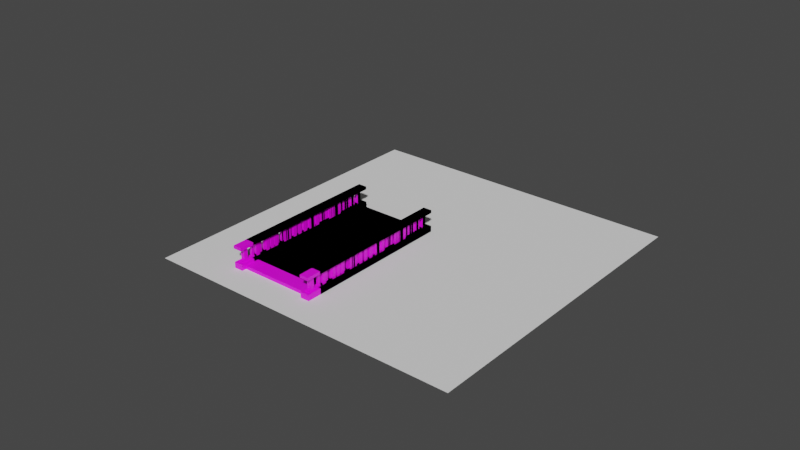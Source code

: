 # Source: ironBridge.blend  (saved by Blender 2.82.7; exported with 4.5.12 LTS)
import bpy
from mathutils import Matrix  # noqa: F401  (used for matrix-valued properties, if any)

bpy.ops.wm.read_factory_settings(use_empty=True)
scene = bpy.context.scene
scene.name = 'Scene'

# ---- collections
col_collection = bpy.data.collections.new('Collection'); scene.collection.children.link(col_collection)
col_bool = bpy.data.collections.new('bool'); col_collection.children.link(col_bool)

# ---- images (referenced by path relative to the original .blend; pixels are not part of the script)
import os
ASSET_DIR = os.environ.get("B2B_ASSET_DIR", "")  # directory of the original .blend (textures are referenced by path, not embedded)
HERE = os.path.dirname(os.path.abspath(__file__))  # packed textures are extracted next to this script under _unpacked/

def load_image(name, relpath, width, height, colorspace="sRGB"):
    """Load a texture the original file referenced (path relative to the .blend, or extracted next to this script)."""
    p = next((c for c in (os.path.join(HERE, relpath), os.path.join(ASSET_DIR, relpath)) if relpath and os.path.exists(c)), "")
    if p:
        img = bpy.data.images.load(p, check_existing=True)
        img.name = name
    else:  # same state as the original file: an image datablock whose file is absent (Cycles renders it pink)
        img = bpy.data.images.new(name, width, height)
        img.source = "FILE"
        img.filepath = "//" + (relpath or name)
    img.colorspace_settings.name = colorspace
    return img
img_atlas_png = load_image('Atlas.png', 'Atlas.png', 1024, 1024, 'sRGB')

# ---- materials (node trees are filled in below, after node groups)
mat_material_001 = bpy.data.materials.new('Material.001')
mat_material_001.use_transparent_shadow = False
mat_default_obj_002 = bpy.data.materials.new('Default OBJ.002')
mat_default_obj_002.use_transparent_shadow = False
mat_default_obj_003 = bpy.data.materials.new('Default OBJ.003')
mat_default_obj_003.use_transparent_shadow = False
mat_default_obj_004 = bpy.data.materials.new('Default OBJ.004')
mat_default_obj_004.use_transparent_shadow = False
mat_default_obj_005 = bpy.data.materials.new('Default OBJ.005')
mat_default_obj_005.use_transparent_shadow = False
mat_default_obj_006 = bpy.data.materials.new('Default OBJ.006')
mat_default_obj_006.use_transparent_shadow = False

# ---- material node trees
mat_material_001.use_nodes = True; mat_material_001.node_tree.nodes.clear()
_N = mat_material_001.node_tree.nodes; _L = mat_material_001.node_tree.links
n0 = _N.new('ShaderNodeOutputMaterial'); n0.name = 'Material Output'; n0.location = (300, 300)
n1 = _N.new('ShaderNodeBsdfPrincipled'); n1.name = 'Principled BSDF'; n1.location = (10, 300)
n1.distribution = 'GGX'
n1.subsurface_method = 'BURLEY'
n1.inputs[3].default_value = 1.45
n1.inputs[27].default_value = (0.0, 0.0, 0.0, 1.0)
n1.inputs[28].default_value = 1.0
n2 = _N.new('ShaderNodeTexImage'); n2.name = 'Image Texture'; n2.location = (-280, 280)
n2.image = img_atlas_png
_L.new(n1.outputs[0], n0.inputs[0])
_L.new(n2.outputs[0], n1.inputs[0])
n0.is_active_output = True
mat_default_obj_002.use_nodes = True; mat_default_obj_002.node_tree.nodes.clear()
_N = mat_default_obj_002.node_tree.nodes; _L = mat_default_obj_002.node_tree.links
n0 = _N.new('ShaderNodeOutputMaterial'); n0.name = 'Material Output'; n0.location = (300, 300)
n1 = _N.new('ShaderNodeBsdfPrincipled'); n1.name = 'Principled BSDF'; n1.location = (10, 300)
n1.distribution = 'GGX'
n1.subsurface_method = 'BURLEY'
n1.inputs[3].default_value = 1.45
n1.inputs[27].default_value = (0.0, 0.0, 0.0, 1.0)
n1.inputs[28].default_value = 1.0
_L.new(n1.outputs[0], n0.inputs[0])
n0.is_active_output = True
mat_default_obj_003.use_nodes = True; mat_default_obj_003.node_tree.nodes.clear()
_N = mat_default_obj_003.node_tree.nodes; _L = mat_default_obj_003.node_tree.links
n0 = _N.new('ShaderNodeOutputMaterial'); n0.name = 'Material Output'; n0.location = (300, 300)
n1 = _N.new('ShaderNodeBsdfPrincipled'); n1.name = 'Principled BSDF'; n1.location = (10, 300)
n1.distribution = 'GGX'
n1.subsurface_method = 'BURLEY'
n1.inputs[3].default_value = 1.45
n1.inputs[27].default_value = (0.0, 0.0, 0.0, 1.0)
n1.inputs[28].default_value = 1.0
_L.new(n1.outputs[0], n0.inputs[0])
n0.is_active_output = True
mat_default_obj_004.use_nodes = True; mat_default_obj_004.node_tree.nodes.clear()
_N = mat_default_obj_004.node_tree.nodes; _L = mat_default_obj_004.node_tree.links
n0 = _N.new('ShaderNodeOutputMaterial'); n0.name = 'Material Output'; n0.location = (300, 300)
n1 = _N.new('ShaderNodeBsdfPrincipled'); n1.name = 'Principled BSDF'; n1.location = (10, 300)
n1.distribution = 'GGX'
n1.subsurface_method = 'BURLEY'
n1.inputs[3].default_value = 1.45
n1.inputs[27].default_value = (0.0, 0.0, 0.0, 1.0)
n1.inputs[28].default_value = 1.0
_L.new(n1.outputs[0], n0.inputs[0])
n0.is_active_output = True
mat_default_obj_005.use_nodes = True; mat_default_obj_005.node_tree.nodes.clear()
_N = mat_default_obj_005.node_tree.nodes; _L = mat_default_obj_005.node_tree.links
n0 = _N.new('ShaderNodeOutputMaterial'); n0.name = 'Material Output'; n0.location = (300, 300)
n1 = _N.new('ShaderNodeBsdfPrincipled'); n1.name = 'Principled BSDF'; n1.location = (10, 300)
n1.distribution = 'GGX'
n1.subsurface_method = 'BURLEY'
n1.inputs[3].default_value = 1.45
n1.inputs[27].default_value = (0.0, 0.0, 0.0, 1.0)
n1.inputs[28].default_value = 1.0
_L.new(n1.outputs[0], n0.inputs[0])
n0.is_active_output = True
mat_default_obj_006.use_nodes = True; mat_default_obj_006.node_tree.nodes.clear()
_N = mat_default_obj_006.node_tree.nodes; _L = mat_default_obj_006.node_tree.links
n0 = _N.new('ShaderNodeOutputMaterial'); n0.name = 'Material Output'; n0.location = (300, 300)
n1 = _N.new('ShaderNodeBsdfPrincipled'); n1.name = 'Principled BSDF'; n1.location = (10, 300)
n1.distribution = 'GGX'
n1.subsurface_method = 'BURLEY'
n1.inputs[3].default_value = 1.45
n1.inputs[27].default_value = (0.0, 0.0, 0.0, 1.0)
n1.inputs[28].default_value = 1.0
_L.new(n1.outputs[0], n0.inputs[0])
n0.is_active_output = True

# ---- world
world_world = bpy.data.worlds.new('World'); scene.world = world_world
world_world.use_nodes = True; world_world.node_tree.nodes.clear()
_N = world_world.node_tree.nodes; _L = world_world.node_tree.links
n0 = _N.new('ShaderNodeOutputWorld'); n0.name = 'World Output'; n0.location = (300, 300)
n1 = _N.new('ShaderNodeBackground'); n1.name = 'Background'; n1.location = (10, 300)
n1.inputs[0].default_value = (0.05088, 0.05088, 0.05088, 1.0)
_L.new(n1.outputs[0], n0.inputs[0])
n0.is_active_output = True
world_world.color = (0.05088, 0.05088, 0.05088)
world_world.use_sun_shadow = False
world_world.sun_shadow_jitter_overblur = 0.0

# ---- meshes
me_plane_006 = bpy.data.meshes.new('Plane.006')
me_plane_006.from_pydata([(3.322, -0.4714, -1.051), (4.736, -1.886, -1.051), (4.029, -1.179, -1.051), (4.029, -2.593, -1.051), (3.322, -1.886, -1.051), (4.736, 0.9428, -1.051), (4.029, 0.2357, -1.051), (4.736, -0.4714, -1.051), (4.736, 2.357, -1.051), (4.029, 1.65, -1.051), (3.322, 0.9428, -1.051), (3.322, 2.357, -1.051)], [], [(6, 0, 2, 7), (2, 4, 3, 1), (9, 10, 6, 5), (11, 9, 8)])
_uv = me_plane_006.uv_layers.new(name='UVMap')
_uv.uv.foreach_set('vector', [0.4375, 0.5, 0.5, 0.5, 0.5, 0.5831, 0.4375, 0.5831, 0.5, 0.5831, 0.625, 0.5831, 0.625, 0.6662, 0.5, 0.6662, 0.375, 0.375, 0.4375, 0.375, 0.4375, 0.5, 0.375, 0.5, 0.375, 0.3125, 0.375, 0.375, 0.25, 0.375])
me_plane_006.use_remesh_fix_poles = True
me_plane_006.use_remesh_preserve_attributes = False
me_plane_006.use_mirror_vertex_groups = False
me_plane_006.update()
me_plane_007 = bpy.data.meshes.new('Plane.007')
me_plane_007.from_pydata([(-5.955, -5.955, 0.0), (5.955, -5.955, 0.0), (-5.955, 5.955, 0.0), (5.955, 5.955, 0.0)], [], [(0, 1, 3, 2)])
_uv = me_plane_007.uv_layers.new(name='UVMap')
_uv.uv.foreach_set('vector', [0.0, 0.0, 1.0, 0.0, 1.0, 1.0, 0.0, 1.0])
me_plane_007.use_remesh_fix_poles = True
me_plane_007.use_remesh_preserve_attributes = False
me_plane_007.use_mirror_vertex_groups = False
me_plane_007.update()
me_cube_013 = bpy.data.meshes.new('Cube.013')
me_cube_013.from_pydata([(1.5, 1.9, -0.1), (1.5, 1.9, 0.1223), (1.331, 2.069, 0.8295), (1.331, 2.069, 0.7197), (1.331, 2.069, -0.1197), (1.331, 2.069, 0.2181), (1.669, 2.069, -0.1197), (1.669, 2.069, 0.2181), (0.0, 1.9, 0.1223), (0.0, 1.9, -0.1), (1.669, 2.069, 0.7197), (1.669, 2.069, 0.8295), (1.43, 1.954, 0.2661), (1.43, 1.954, 0.1564), (1.57, 1.954, 0.1564), (1.57, 1.954, 0.2661), (1.5, 0.0, 0.1223), (0.0, 0.0, 0.1223), (1.331, 1.192e-07, 0.7197), (1.331, 1.192e-07, 0.8295), (1.669, 3.576e-07, 0.7197), (1.669, 3.576e-07, 0.8295), (1.331, 0.0, -0.1197), (1.331, 0.0, 0.2181), (1.669, 0.0, -0.1197), (1.669, 0.0, 0.2181), (1.5, 0.5833, 0.1223), (0.0, 0.5833, 0.1223), (1.5, 0.6833, 0.1223), (0.0, 0.6833, 0.1223), (1.5, 1.8, 0.1223), (0.0, 1.8, 0.1223), (1.57, 0.0, 0.2661), (1.57, 0.0, 0.1564), (1.43, 0.0, 0.1564), (1.43, 0.0, 0.2661)], [], [(9, 8, 1, 0), (3, 2, 11, 10), (18, 19, 2, 3), (22, 23, 5, 4), (4, 5, 7, 6), (13, 12, 15, 14), (26, 27, 17, 16), (11, 2, 19, 21), (10, 11, 21, 20), (7, 5, 23, 25), (6, 7, 25, 24), (30, 31, 29, 28), (1, 8, 31, 30), (29, 27, 26, 28), (12, 35, 32, 15), (15, 32, 33, 14), (13, 34, 35, 12), (14, 33, 34, 13)])
_uv = me_cube_013.uv_layers.new(name='UVMap')
_uv.uv.foreach_set('vector', [0.3842, 0.7905, 0.3842, 0.7783, 0.491, 0.7783, 0.491, 0.7905, 0.4748, 0.8576, 0.4748, 0.8645, 0.4748, 0.8645, 0.4748, 0.8576, 0.3851, 0.8576, 0.3851, 0.8645, 0.4748, 0.8645, 0.4748, 0.8576, 0.3851, 0.8132, 0.3851, 0.8343, 0.4748, 0.8343, 0.4748, 0.8132, 0.4748, 0.8132, 0.4748, 0.8343, 0.4748, 0.8343, 0.4748, 0.8132, 0.386, 0.8212, 0.4899, 0.8212, 0.4899, 0.8589, 0.386, 0.8589, 0.1375, 0.8068, 0.2413, 0.8068, 0.2413, 0.8535, 0.1375, 0.8535, 0.4748, 0.8645, 0.4748, 0.8645, 0.3851, 0.8645, 0.3851, 0.8645, 0.4748, 0.8576, 0.4748, 0.8645, 0.3851, 0.8645, 0.3851, 0.8576, 0.4748, 0.8343, 0.4748, 0.8343, 0.3851, 0.8343, 0.3851, 0.8343, 0.4748, 0.8132, 0.4748, 0.8343, 0.3851, 0.8343, 0.3851, 0.8132, 0.1375, 0.7623, 0.2413, 0.7623, 0.2413, 0.7753, 0.1375, 0.7753, 0.4938, 0.8, 0.3828, 0.8, 0.3828, 0.791, 0.4938, 0.791, 0.3828, 0.7819, 0.3828, 0.76, 0.4938, 0.76, 0.4938, 0.7819, 0.4899, 0.8212, 0.4899, 0.8212, 0.4899, 0.8589, 0.4899, 0.8589, 0.4899, 0.8589, 0.4899, 0.8589, 0.386, 0.8589, 0.386, 0.8589, 0.386, 0.8212, 0.386, 0.8212, 0.4899, 0.8212, 0.4899, 0.8212, 0.386, 0.8589, 0.386, 0.8589, 0.386, 0.8212, 0.386, 0.8212])
me_cube_013.materials.append(mat_material_001)
me_cube_013.use_remesh_fix_poles = True
me_cube_013.use_remesh_preserve_attributes = False
me_cube_013.use_mirror_vertex_groups = False
me_cube_013.update()
me_cube_014 = bpy.data.meshes.new('Cube.014')
me_cube_014.from_pydata([(1.427, -1.707, 0.8007), (1.427, -1.707, -0.08693), (1.427, -1.857, 0.8007), (1.427, -1.857, -0.08693), (1.573, -1.707, 0.8007), (1.573, -1.707, -0.08693), (1.573, -1.857, 0.8007), (1.573, -1.857, -0.08693), (1.457, -1.439, 0.8007), (1.457, -1.439, -0.08693), (1.457, -1.523, 0.8007), (1.457, -1.523, -0.08693), (1.543, -1.439, 0.8007), (1.543, -1.439, -0.08693), (1.543, -1.523, 0.8007), (1.543, -1.523, -0.08693), (1.457, -1.139, 0.8007), (1.457, -1.139, -0.08693), (1.457, -1.224, 0.8007), (1.457, -1.224, -0.08693), (1.543, -1.139, 0.8007), (1.543, -1.139, -0.08693), (1.543, -1.224, 0.8007), (1.543, -1.224, -0.08693), (1.457, -0.8437, 0.8007), (1.457, -0.8437, -0.08693), (1.457, -0.9288, 0.8007), (1.457, -0.9288, -0.08693), (1.543, -0.8437, 0.8007), (1.543, -0.8437, -0.08693), (1.543, -0.9288, 0.8007), (1.543, -0.9288, -0.08693), (1.427, -0.5174, 0.8007), (1.427, -0.5174, -0.08693), (1.427, -0.6643, 0.8007), (1.427, -0.6643, -0.08693), (1.573, -0.5174, 0.8007), (1.573, -0.5174, -0.08693), (1.573, -0.6643, 0.8007), (1.573, -0.6643, -0.08693), (1.457, -0.2528, 0.8007), (1.457, -0.2528, -0.08693), (1.458, -0.3384, 0.8006), (1.458, -0.3384, -0.08705), (1.543, -0.2533, 0.8006), (1.543, -0.2533, -0.08705), (1.543, -0.3379, 0.8005), (1.557, -0.3523, -0.08719), (1.457, -0.04246, 0.8007), (1.457, -0.04246, -0.08693), (1.543, -0.04246, 0.8007), (1.543, -0.04246, -0.08693), (1.543, 0.0, 0.8007), (1.543, 0.0, -0.08693), (1.457, 0.0, 0.8007), (1.457, 0.0, -0.08693)], [], [(0, 1, 3, 2), (2, 3, 7, 6), (6, 7, 5, 4), (4, 5, 1, 0), (8, 9, 11, 10), (10, 11, 15, 14), (14, 15, 13, 12), (12, 13, 9, 8), (16, 17, 19, 18), (18, 19, 23, 22), (22, 23, 21, 20), (20, 21, 17, 16), (24, 25, 27, 26), (26, 27, 31, 30), (30, 31, 29, 28), (28, 29, 25, 24), (32, 33, 35, 34), (34, 35, 39, 38), (38, 39, 37, 36), (36, 37, 33, 32), (40, 41, 43, 42), (42, 43, 47, 46), (46, 47, 45, 44), (44, 45, 41, 40), (54, 55, 49, 48), (48, 49, 51, 50), (50, 51, 53, 52)])
_uv = me_cube_014.uv_layers.new(name='UVMap')
_uv.uv.foreach_set('vector', [0.4515, 0.814, 0.4515, 0.8705, 0.459, 0.8705, 0.459, 0.814, 0.459, 0.814, 0.459, 0.8705, 0.459, 0.8705, 0.459, 0.814, 0.459, 0.814, 0.459, 0.8705, 0.4515, 0.8705, 0.4515, 0.814, 0.4515, 0.814, 0.4515, 0.8705, 0.4515, 0.8705, 0.4515, 0.814, 0.4515, 0.814, 0.4515, 0.8705, 0.459, 0.8705, 0.459, 0.814, 0.459, 0.814, 0.459, 0.8705, 0.459, 0.8705, 0.459, 0.814, 0.459, 0.814, 0.459, 0.8705, 0.4515, 0.8705, 0.4515, 0.814, 0.4515, 0.814, 0.4515, 0.8705, 0.4515, 0.8705, 0.4515, 0.814, 0.4515, 0.814, 0.4515, 0.8705, 0.459, 0.8705, 0.459, 0.814, 0.459, 0.814, 0.459, 0.8705, 0.459, 0.8705, 0.459, 0.814, 0.459, 0.814, 0.459, 0.8705, 0.4515, 0.8705, 0.4515, 0.814, 0.4515, 0.814, 0.4515, 0.8705, 0.4515, 0.8705, 0.4515, 0.814, 0.4515, 0.814, 0.4515, 0.8705, 0.459, 0.8705, 0.459, 0.814, 0.459, 0.814, 0.459, 0.8705, 0.459, 0.8705, 0.459, 0.814, 0.459, 0.814, 0.459, 0.8705, 0.4515, 0.8705, 0.4515, 0.814, 0.4515, 0.814, 0.4515, 0.8705, 0.4515, 0.8705, 0.4515, 0.814, 0.4515, 0.814, 0.4515, 0.8705, 0.459, 0.8705, 0.459, 0.814, 0.459, 0.814, 0.459, 0.8705, 0.459, 0.8705, 0.459, 0.814, 0.459, 0.814, 0.459, 0.8705, 0.4515, 0.8705, 0.4515, 0.814, 0.4515, 0.814, 0.4515, 0.8705, 0.4515, 0.8705, 0.4515, 0.814, 0.4515, 0.814, 0.4515, 0.8705, 0.459, 0.8705, 0.459, 0.814, 0.459, 0.814, 0.459, 0.8705, 0.459, 0.8705, 0.459, 0.814, 0.459, 0.814, 0.459, 0.8705, 0.4515, 0.8705, 0.4515, 0.814, 0.4515, 0.814, 0.4515, 0.8705, 0.4515, 0.8705, 0.4515, 0.814, 0.4553, 0.814, 0.4553, 0.8705, 0.459, 0.8705, 0.459, 0.814, 0.459, 0.814, 0.459, 0.8705, 0.459, 0.8705, 0.459, 0.814, 0.459, 0.814, 0.459, 0.8705, 0.4553, 0.8705, 0.4553, 0.814])
me_cube_014.materials.append(mat_material_001)
me_cube_014.use_remesh_fix_poles = True
me_cube_014.use_remesh_preserve_attributes = False
me_cube_014.use_mirror_vertex_groups = False
me_cube_014.update()
me_cube_001 = bpy.data.meshes.new('Cube.001')
me_cube_001.from_pydata([(1.5, 1.937, -0.1), (1.5, 1.937, 0.1223), (1.331, 2.105, 0.8295), (1.331, 2.105, 0.7197), (1.331, 2.105, -0.1197), (1.331, 2.105, 0.2181), (1.669, 2.105, -0.1197), (1.669, 2.105, 0.2181), (0.0, 1.937, 0.1223), (0.0, 1.937, -0.1), (1.669, 2.105, 0.7197), (1.669, 2.105, 0.8295), (1.43, 1.991, 0.2661), (1.43, 1.991, 0.1564), (1.57, 1.991, 0.1564), (1.57, 1.991, 0.2661), (1.5, -7.078e-08, 0.1223), (2.742e-06, -7.078e-08, 0.1223), (1.331, 4.843e-08, 0.7197), (1.331, 4.843e-08, 0.8295), (1.669, 2.868e-07, 0.7197), (1.669, 2.868e-07, 0.8295), (1.331, -7.078e-08, -0.1197), (1.331, -7.078e-08, 0.2181), (1.669, -7.078e-08, -0.1197), (1.669, -7.078e-08, 0.2181), (1.5, 0.5955, 0.1223), (0.0, 0.5955, 0.1223), (1.5, 0.6955, 0.1223), (0.0, 0.6955, 0.1223), (1.5, 1.837, 0.1223), (0.0, 1.837, 0.1223), (1.57, -7.078e-08, 0.2661), (1.57, -7.078e-08, 0.1564), (1.43, -7.078e-08, 0.1564), (1.43, -7.078e-08, 0.2661)], [], [(9, 8, 1, 0), (3, 2, 11, 10), (18, 19, 2, 3), (22, 23, 5, 4), (4, 5, 7, 6), (13, 12, 15, 14), (26, 27, 17, 16), (11, 2, 19, 21), (10, 11, 21, 20), (7, 5, 23, 25), (6, 7, 25, 24), (30, 31, 29, 28), (1, 8, 31, 30), (29, 27, 26, 28), (12, 35, 32, 15), (15, 32, 33, 14), (13, 34, 35, 12), (14, 33, 34, 13)])
_uv = me_cube_001.uv_layers.new(name='UVMap')
_uv.uv.foreach_set('vector', [0.3842, 0.7905, 0.3842, 0.7783, 0.491, 0.7783, 0.491, 0.7905, 0.4748, 0.8576, 0.4748, 0.8645, 0.4748, 0.8645, 0.4748, 0.8576, 0.3851, 0.8576, 0.3851, 0.8645, 0.4748, 0.8645, 0.4748, 0.8576, 0.3851, 0.8132, 0.3851, 0.8343, 0.4748, 0.8343, 0.4748, 0.8132, 0.4748, 0.8132, 0.4748, 0.8343, 0.4748, 0.8343, 0.4748, 0.8132, 0.386, 0.8212, 0.4899, 0.8212, 0.4899, 0.8589, 0.386, 0.8589, 0.1375, 0.8068, 0.2413, 0.8068, 0.2413, 0.8535, 0.1375, 0.8535, 0.4748, 0.8645, 0.4748, 0.8645, 0.3851, 0.8645, 0.3851, 0.8645, 0.4748, 0.8576, 0.4748, 0.8645, 0.3851, 0.8645, 0.3851, 0.8576, 0.4748, 0.8343, 0.4748, 0.8343, 0.3851, 0.8343, 0.3851, 0.8343, 0.4748, 0.8132, 0.4748, 0.8343, 0.3851, 0.8343, 0.3851, 0.8132, 0.1375, 0.7623, 0.2413, 0.7623, 0.2413, 0.7753, 0.1375, 0.7753, 0.4938, 0.8, 0.3828, 0.8, 0.3828, 0.791, 0.4938, 0.791, 0.3828, 0.7819, 0.3828, 0.76, 0.4938, 0.76, 0.4938, 0.7819, 0.4899, 0.8212, 0.4899, 0.8212, 0.4899, 0.8589, 0.4899, 0.8589, 0.4899, 0.8589, 0.4899, 0.8589, 0.386, 0.8589, 0.386, 0.8589, 0.386, 0.8212, 0.386, 0.8212, 0.4899, 0.8212, 0.4899, 0.8212, 0.386, 0.8589, 0.386, 0.8589, 0.386, 0.8212, 0.386, 0.8212])
me_cube_001.materials.append(mat_material_001)
me_cube_001.use_remesh_fix_poles = True
me_cube_001.use_remesh_preserve_attributes = False
me_cube_001.use_mirror_vertex_groups = False
me_cube_001.update()
me_cube_008 = bpy.data.meshes.new('Cube.008')
me_cube_008.from_pydata([(1.5, 2.297, -0.1), (1.5, 2.297, 0.1223), (1.331, 2.465, 0.8295), (1.331, 2.465, 0.7197), (1.331, 2.465, -0.1197), (1.331, 2.465, 0.2181), (1.669, 2.465, -0.1197), (1.669, 2.465, 0.2181), (0.0, 2.297, 0.1223), (0.0, 2.297, -0.1), (1.669, 2.465, 0.7197), (1.669, 2.465, 0.8295), (1.43, 2.351, 0.2661), (1.43, 2.351, 0.1564), (1.57, 2.351, 0.1564), (1.57, 2.351, 0.2661), (1.5, -5.96e-08, 0.1223), (0.0, -5.96e-08, 0.1223), (1.331, 5.96e-08, 0.7197), (1.331, 5.96e-08, 0.8295), (1.669, 2.98e-07, 0.7197), (1.669, 2.98e-07, 0.8295), (1.331, -5.96e-08, -0.1197), (1.331, -5.96e-08, 0.2181), (1.669, -5.96e-08, -0.1197), (1.669, -5.96e-08, 0.2181), (1.5, 0.7155, 0.1223), (0.0, 0.7155, 0.1223), (1.5, 0.8155, 0.1223), (0.0, 0.8155, 0.1223), (1.5, 2.197, 0.1223), (0.0, 2.197, 0.1223), (1.57, -5.96e-08, 0.2661), (1.57, -5.96e-08, 0.1564), (1.43, -5.96e-08, 0.1564), (1.43, -5.96e-08, 0.2661)], [], [(9, 8, 1, 0), (3, 2, 11, 10), (18, 19, 2, 3), (22, 23, 5, 4), (4, 5, 7, 6), (13, 12, 15, 14), (26, 27, 17, 16), (11, 2, 19, 21), (10, 11, 21, 20), (7, 5, 23, 25), (6, 7, 25, 24), (30, 31, 29, 28), (1, 8, 31, 30), (29, 27, 26, 28), (12, 35, 32, 15), (15, 32, 33, 14), (13, 34, 35, 12), (14, 33, 34, 13)])
_uv = me_cube_008.uv_layers.new(name='UVMap')
_uv.uv.foreach_set('vector', [0.3842, 0.7905, 0.3842, 0.7783, 0.491, 0.7783, 0.491, 0.7905, 0.4748, 0.8576, 0.4748, 0.8645, 0.4748, 0.8645, 0.4748, 0.8576, 0.3851, 0.8576, 0.3851, 0.8645, 0.4748, 0.8645, 0.4748, 0.8576, 0.3851, 0.8132, 0.3851, 0.8343, 0.4748, 0.8343, 0.4748, 0.8132, 0.4748, 0.8132, 0.4748, 0.8343, 0.4748, 0.8343, 0.4748, 0.8132, 0.386, 0.8212, 0.4899, 0.8212, 0.4899, 0.8589, 0.386, 0.8589, 0.1375, 0.8068, 0.2413, 0.8068, 0.2413, 0.8535, 0.1375, 0.8535, 0.4748, 0.8645, 0.4748, 0.8645, 0.3851, 0.8645, 0.3851, 0.8645, 0.4748, 0.8576, 0.4748, 0.8645, 0.3851, 0.8645, 0.3851, 0.8576, 0.4748, 0.8343, 0.4748, 0.8343, 0.3851, 0.8343, 0.3851, 0.8343, 0.4748, 0.8132, 0.4748, 0.8343, 0.3851, 0.8343, 0.3851, 0.8132, 0.1375, 0.7623, 0.2413, 0.7623, 0.2413, 0.7753, 0.1375, 0.7753, 0.4938, 0.8, 0.3828, 0.8, 0.3828, 0.791, 0.4938, 0.791, 0.3828, 0.7819, 0.3828, 0.76, 0.4938, 0.76, 0.4938, 0.7819, 0.4899, 0.8212, 0.4899, 0.8212, 0.4899, 0.8589, 0.4899, 0.8589, 0.4899, 0.8589, 0.4899, 0.8589, 0.386, 0.8589, 0.386, 0.8589, 0.386, 0.8212, 0.386, 0.8212, 0.4899, 0.8212, 0.4899, 0.8212, 0.386, 0.8589, 0.386, 0.8589, 0.386, 0.8212, 0.386, 0.8212])
me_cube_008.materials.append(mat_material_001)
me_cube_008.use_remesh_fix_poles = True
me_cube_008.use_remesh_preserve_attributes = False
me_cube_008.use_mirror_vertex_groups = False
me_cube_008.update()
me_cube_009 = bpy.data.meshes.new('Cube.009')
me_cube_009.from_pydata([(1.5, 2.627, -0.1), (1.5, 2.627, 0.1223), (1.331, 2.795, 0.8295), (1.331, 2.795, 0.7197), (1.331, 2.795, -0.1197), (1.331, 2.795, 0.2181), (1.669, 2.795, -0.1197), (1.669, 2.795, 0.2181), (0.0, 2.627, 0.1223), (0.0, 2.627, -0.1), (1.669, 2.795, 0.7197), (1.669, 2.795, 0.8295), (1.43, 2.681, 0.2661), (1.43, 2.681, 0.1564), (1.57, 2.681, 0.1564), (1.57, 2.681, 0.2661), (1.5, 0.0, 0.1223), (2.742e-06, 0.0, 0.1223), (1.331, 1.192e-07, 0.7197), (1.331, 1.192e-07, 0.8295), (1.669, 3.576e-07, 0.7197), (1.669, 3.576e-07, 0.8295), (1.331, 0.0, -0.1197), (1.331, 0.0, 0.2181), (1.669, 0.0, -0.1197), (1.669, 0.0, 0.2181), (1.5, 0.8255, 0.1223), (0.0, 0.8255, 0.1223), (1.5, 0.9255, 0.1223), (0.0, 0.9255, 0.1223), (1.5, 2.527, 0.1223), (0.0, 2.527, 0.1223), (1.57, 0.0, 0.2661), (1.57, 0.0, 0.1564), (1.43, 0.0, 0.1564), (1.43, 0.0, 0.2661)], [], [(9, 8, 1, 0), (3, 2, 11, 10), (18, 19, 2, 3), (22, 23, 5, 4), (4, 5, 7, 6), (13, 12, 15, 14), (26, 27, 17, 16), (11, 2, 19, 21), (10, 11, 21, 20), (7, 5, 23, 25), (6, 7, 25, 24), (30, 31, 29, 28), (1, 8, 31, 30), (29, 27, 26, 28), (12, 35, 32, 15), (15, 32, 33, 14), (13, 34, 35, 12), (14, 33, 34, 13)])
_uv = me_cube_009.uv_layers.new(name='UVMap')
_uv.uv.foreach_set('vector', [0.3842, 0.7905, 0.3842, 0.7783, 0.491, 0.7783, 0.491, 0.7905, 0.4748, 0.8576, 0.4748, 0.8645, 0.4748, 0.8645, 0.4748, 0.8576, 0.3851, 0.8576, 0.3851, 0.8645, 0.4748, 0.8645, 0.4748, 0.8576, 0.3851, 0.8132, 0.3851, 0.8343, 0.4748, 0.8343, 0.4748, 0.8132, 0.4748, 0.8132, 0.4748, 0.8343, 0.4748, 0.8343, 0.4748, 0.8132, 0.386, 0.8212, 0.4899, 0.8212, 0.4899, 0.8589, 0.386, 0.8589, 0.1375, 0.8068, 0.2413, 0.8068, 0.2413, 0.8535, 0.1375, 0.8535, 0.4748, 0.8645, 0.4748, 0.8645, 0.3851, 0.8645, 0.3851, 0.8645, 0.4748, 0.8576, 0.4748, 0.8645, 0.3851, 0.8645, 0.3851, 0.8576, 0.4748, 0.8343, 0.4748, 0.8343, 0.3851, 0.8343, 0.3851, 0.8343, 0.4748, 0.8132, 0.4748, 0.8343, 0.3851, 0.8343, 0.3851, 0.8132, 0.1375, 0.7623, 0.2413, 0.7623, 0.2413, 0.7753, 0.1375, 0.7753, 0.4938, 0.8, 0.3828, 0.8, 0.3828, 0.791, 0.4938, 0.791, 0.3828, 0.7819, 0.3828, 0.76, 0.4938, 0.76, 0.4938, 0.7819, 0.4899, 0.8212, 0.4899, 0.8212, 0.4899, 0.8589, 0.4899, 0.8589, 0.4899, 0.8589, 0.4899, 0.8589, 0.386, 0.8589, 0.386, 0.8589, 0.386, 0.8212, 0.386, 0.8212, 0.4899, 0.8212, 0.4899, 0.8212, 0.386, 0.8589, 0.386, 0.8589, 0.386, 0.8212, 0.386, 0.8212])
me_cube_009.materials.append(mat_material_001)
me_cube_009.use_remesh_fix_poles = True
me_cube_009.use_remesh_preserve_attributes = False
me_cube_009.use_mirror_vertex_groups = False
me_cube_009.update()
me_cube_016 = bpy.data.meshes.new('Cube.016')
me_cube_016.from_pydata([(1.5, 2.9, -0.1), (1.5, 2.9, 0.1223), (1.331, 3.069, 0.8295), (1.331, 3.069, 0.7197), (1.331, 3.069, -0.1197), (1.331, 3.069, 0.2181), (1.669, 3.069, -0.1197), (1.669, 3.069, 0.2181), (0.0, 2.9, 0.1223), (0.0, 2.9, -0.1), (1.669, 3.069, 0.7197), (1.669, 3.069, 0.8295), (1.43, 2.954, 0.2661), (1.43, 2.954, 0.1564), (1.57, 2.954, 0.1564), (1.57, 2.954, 0.2661), (1.5, -1.192e-07, 0.1223), (0.0, -1.192e-07, 0.1223), (1.331, 0.0, 0.7197), (1.331, 0.0, 0.8295), (1.669, 2.384e-07, 0.7197), (1.669, 2.384e-07, 0.8295), (1.331, -1.192e-07, -0.1197), (1.331, -1.192e-07, 0.2181), (1.669, -1.192e-07, -0.1197), (1.669, -1.192e-07, 0.2181), (1.5, 0.9167, 0.1223), (0.0, 0.9167, 0.1223), (1.5, 1.017, 0.1223), (0.0, 1.017, 0.1223), (1.5, 2.8, 0.1223), (0.0, 2.8, 0.1223), (1.57, -1.192e-07, 0.2661), (1.57, -1.192e-07, 0.1564), (1.43, -1.192e-07, 0.1564), (1.43, -1.192e-07, 0.2661)], [], [(9, 8, 1, 0), (3, 2, 11, 10), (18, 19, 2, 3), (22, 23, 5, 4), (4, 5, 7, 6), (13, 12, 15, 14), (26, 27, 17, 16), (11, 2, 19, 21), (10, 11, 21, 20), (7, 5, 23, 25), (6, 7, 25, 24), (30, 31, 29, 28), (1, 8, 31, 30), (29, 27, 26, 28), (12, 35, 32, 15), (15, 32, 33, 14), (13, 34, 35, 12), (14, 33, 34, 13)])
_uv = me_cube_016.uv_layers.new(name='UVMap')
_uv.uv.foreach_set('vector', [0.3842, 0.7905, 0.3842, 0.7783, 0.491, 0.7783, 0.491, 0.7905, 0.4748, 0.8576, 0.4748, 0.8645, 0.4748, 0.8645, 0.4748, 0.8576, 0.3851, 0.8576, 0.3851, 0.8645, 0.4748, 0.8645, 0.4748, 0.8576, 0.3851, 0.8132, 0.3851, 0.8343, 0.4748, 0.8343, 0.4748, 0.8132, 0.4748, 0.8132, 0.4748, 0.8343, 0.4748, 0.8343, 0.4748, 0.8132, 0.386, 0.8212, 0.4899, 0.8212, 0.4899, 0.8589, 0.386, 0.8589, 0.1375, 0.8068, 0.2413, 0.8068, 0.2413, 0.8535, 0.1375, 0.8535, 0.4748, 0.8645, 0.4748, 0.8645, 0.3851, 0.8645, 0.3851, 0.8645, 0.4748, 0.8576, 0.4748, 0.8645, 0.3851, 0.8645, 0.3851, 0.8576, 0.4748, 0.8343, 0.4748, 0.8343, 0.3851, 0.8343, 0.3851, 0.8343, 0.4748, 0.8132, 0.4748, 0.8343, 0.3851, 0.8343, 0.3851, 0.8132, 0.1375, 0.7623, 0.2413, 0.7623, 0.2413, 0.7753, 0.1375, 0.7753, 0.4938, 0.8, 0.3828, 0.8, 0.3828, 0.791, 0.4938, 0.791, 0.3828, 0.7819, 0.3828, 0.76, 0.4938, 0.76, 0.4938, 0.7819, 0.4899, 0.8212, 0.4899, 0.8212, 0.4899, 0.8589, 0.4899, 0.8589, 0.4899, 0.8589, 0.4899, 0.8589, 0.386, 0.8589, 0.386, 0.8589, 0.386, 0.8212, 0.386, 0.8212, 0.4899, 0.8212, 0.4899, 0.8212, 0.386, 0.8589, 0.386, 0.8589, 0.386, 0.8212, 0.386, 0.8212])
me_cube_016.materials.append(mat_material_001)
me_cube_016.use_remesh_fix_poles = True
me_cube_016.use_remesh_preserve_attributes = False
me_cube_016.use_mirror_vertex_groups = False
me_cube_016.update()
me_cube_017 = bpy.data.meshes.new('Cube.017')
me_cube_017.from_pydata([(1.5, 2.4, -0.1), (1.5, 2.4, 0.1223), (1.331, 2.569, 0.8295), (1.331, 2.569, 0.7197), (1.331, 2.569, -0.1197), (1.331, 2.569, 0.2181), (1.669, 2.569, -0.1197), (1.669, 2.569, 0.2181), (0.0, 2.4, 0.1223), (0.0, 2.4, -0.1), (1.669, 2.569, 0.7197), (1.669, 2.569, 0.8295), (1.43, 2.454, 0.2661), (1.43, 2.454, 0.1564), (1.57, 2.454, 0.1564), (1.57, 2.454, 0.2661), (1.5, -1.192e-07, 0.1223), (0.0, 0.0, 0.1223), (1.331, 0.0, 0.7197), (1.331, 0.0, 0.8295), (1.669, 2.384e-07, 0.7197), (1.669, 2.384e-07, 0.8295), (1.331, -1.192e-07, -0.1197), (1.331, -1.192e-07, 0.2181), (1.669, -1.192e-07, -0.1197), (1.669, -1.192e-07, 0.2181), (1.5, 0.75, 0.1223), (0.0, 0.75, 0.1223), (1.5, 0.85, 0.1223), (0.0, 0.85, 0.1223), (1.5, 2.3, 0.1223), (0.0, 2.3, 0.1223), (1.57, -1.192e-07, 0.2661), (1.57, -1.192e-07, 0.1564), (1.43, -1.192e-07, 0.1564), (1.43, -1.192e-07, 0.2661)], [], [(9, 8, 1, 0), (3, 2, 11, 10), (18, 19, 2, 3), (22, 23, 5, 4), (4, 5, 7, 6), (13, 12, 15, 14), (26, 27, 17, 16), (11, 2, 19, 21), (10, 11, 21, 20), (7, 5, 23, 25), (6, 7, 25, 24), (30, 31, 29, 28), (1, 8, 31, 30), (29, 27, 26, 28), (12, 35, 32, 15), (15, 32, 33, 14), (13, 34, 35, 12), (14, 33, 34, 13)])
_uv = me_cube_017.uv_layers.new(name='UVMap')
_uv.uv.foreach_set('vector', [0.3842, 0.7905, 0.3842, 0.7783, 0.491, 0.7783, 0.491, 0.7905, 0.4748, 0.8576, 0.4748, 0.8645, 0.4748, 0.8645, 0.4748, 0.8576, 0.3851, 0.8576, 0.3851, 0.8645, 0.4748, 0.8645, 0.4748, 0.8576, 0.3851, 0.8132, 0.3851, 0.8343, 0.4748, 0.8343, 0.4748, 0.8132, 0.4748, 0.8132, 0.4748, 0.8343, 0.4748, 0.8343, 0.4748, 0.8132, 0.386, 0.8212, 0.4899, 0.8212, 0.4899, 0.8589, 0.386, 0.8589, 0.1375, 0.8068, 0.2413, 0.8068, 0.2413, 0.8535, 0.1375, 0.8535, 0.4748, 0.8645, 0.4748, 0.8645, 0.3851, 0.8645, 0.3851, 0.8645, 0.4748, 0.8576, 0.4748, 0.8645, 0.3851, 0.8645, 0.3851, 0.8576, 0.4748, 0.8343, 0.4748, 0.8343, 0.3851, 0.8343, 0.3851, 0.8343, 0.4748, 0.8132, 0.4748, 0.8343, 0.3851, 0.8343, 0.3851, 0.8132, 0.1375, 0.7623, 0.2413, 0.7623, 0.2413, 0.7753, 0.1375, 0.7753, 0.4938, 0.8, 0.3828, 0.8, 0.3828, 0.791, 0.4938, 0.791, 0.3828, 0.7819, 0.3828, 0.76, 0.4938, 0.76, 0.4938, 0.7819, 0.4899, 0.8212, 0.4899, 0.8212, 0.4899, 0.8589, 0.4899, 0.8589, 0.4899, 0.8589, 0.4899, 0.8589, 0.386, 0.8589, 0.386, 0.8589, 0.386, 0.8212, 0.386, 0.8212, 0.4899, 0.8212, 0.4899, 0.8212, 0.386, 0.8589, 0.386, 0.8589, 0.386, 0.8212, 0.386, 0.8212])
me_cube_017.materials.append(mat_material_001)
me_cube_017.use_remesh_fix_poles = True
me_cube_017.use_remesh_preserve_attributes = False
me_cube_017.use_mirror_vertex_groups = False
me_cube_017.update()
me_cube_018 = bpy.data.meshes.new('Cube.018')
me_cube_018.from_pydata([(1.427, 2.104, 0.8007), (1.427, 2.104, -0.08693), (1.427, 2.254, 0.8007), (1.427, 2.254, -0.08693), (1.573, 2.104, 0.8007), (1.573, 2.104, -0.08693), (1.573, 2.254, 0.8007), (1.573, 2.254, -0.08693), (1.457, 1.877, 0.8007), (1.457, 1.877, -0.08693), (1.457, 1.961, 0.8007), (1.457, 1.961, -0.08693), (1.543, 1.877, 0.8007), (1.543, 1.877, -0.08693), (1.543, 1.961, 0.8007), (1.543, 1.961, -0.08693), (1.457, 1.615, 0.8007), (1.457, 1.615, -0.08693), (1.457, 1.7, 0.8007), (1.457, 1.7, -0.08693), (1.543, 1.615, 0.8007), (1.543, 1.615, -0.08693), (1.543, 1.7, 0.8007), (1.543, 1.7, -0.08693), (1.457, 1.351, 0.8007), (1.457, 1.351, -0.08693), (1.457, 1.436, 0.8007), (1.457, 1.436, -0.08693), (1.543, 1.351, 0.8007), (1.543, 1.351, -0.08693), (1.543, 1.436, 0.8007), (1.543, 1.436, -0.08693), (1.427, 1.031, 0.8007), (1.427, 1.031, -0.08693), (1.427, 1.178, 0.8007), (1.427, 1.178, -0.08693), (1.573, 1.031, 0.8007), (1.573, 1.031, -0.08693), (1.573, 1.178, 0.8007), (1.573, 1.178, -0.08693), (1.457, 0.7557, 0.8007), (1.457, 0.7557, -0.08693), (1.458, 0.8413, 0.8006), (1.458, 0.8413, -0.08705), (1.543, 0.7562, 0.8006), (1.543, 0.7562, -0.08705), (1.543, 0.8408, 0.8005), (1.557, 0.8552, -0.08719), (1.573, -1.118e-07, -0.08693), (1.573, -1.118e-07, 0.8007), (1.427, -1.118e-07, -0.08693), (1.427, -1.118e-07, 0.8007), (1.457, 0.5028, 0.8007), (1.457, 0.5028, -0.08693), (1.457, 0.5879, 0.8007), (1.457, 0.5879, -0.08693), (1.543, 0.5028, 0.8007), (1.543, 0.5028, -0.08693), (1.543, 0.5879, 0.8007), (1.543, 0.5879, -0.08693), (1.457, 0.2522, 0.8007), (1.457, 0.2522, -0.08693), (1.457, 0.3373, 0.8007), (1.457, 0.3373, -0.08693), (1.543, 0.2522, 0.8007), (1.543, 0.2522, -0.08693), (1.543, 0.3373, 0.8007), (1.543, 0.3373, -0.08693), (1.427, 0.07344, 0.8007), (1.427, 0.07344, -0.08693), (1.573, 0.07344, 0.8007), (1.573, 0.07344, -0.08693)], [], [(0, 2, 3, 1), (2, 6, 7, 3), (6, 4, 5, 7), (4, 0, 1, 5), (8, 10, 11, 9), (10, 14, 15, 11), (14, 12, 13, 15), (12, 8, 9, 13), (16, 18, 19, 17), (18, 22, 23, 19), (22, 20, 21, 23), (20, 16, 17, 21), (24, 26, 27, 25), (26, 30, 31, 27), (30, 28, 29, 31), (28, 24, 25, 29), (32, 34, 35, 33), (34, 38, 39, 35), (38, 36, 37, 39), (36, 32, 33, 37), (40, 42, 43, 41), (42, 46, 47, 43), (46, 44, 45, 47), (44, 40, 41, 45), (70, 49, 48, 71), (52, 54, 55, 53), (54, 58, 59, 55), (58, 56, 57, 59), (56, 52, 53, 57), (60, 62, 63, 61), (62, 66, 67, 63), (66, 64, 65, 67), (64, 60, 61, 65), (51, 68, 69, 50), (68, 70, 71, 69)])
_uv = me_cube_018.uv_layers.new(name='UVMap')
_uv.uv.foreach_set('vector', [0.4515, 0.814, 0.459, 0.814, 0.459, 0.8705, 0.4515, 0.8705, 0.459, 0.814, 0.459, 0.814, 0.459, 0.8705, 0.459, 0.8705, 0.459, 0.814, 0.4515, 0.814, 0.4515, 0.8705, 0.459, 0.8705, 0.4515, 0.814, 0.4515, 0.814, 0.4515, 0.8705, 0.4515, 0.8705, 0.4515, 0.814, 0.459, 0.814, 0.459, 0.8705, 0.4515, 0.8705, 0.459, 0.814, 0.459, 0.814, 0.459, 0.8705, 0.459, 0.8705, 0.459, 0.814, 0.4515, 0.814, 0.4515, 0.8705, 0.459, 0.8705, 0.4515, 0.814, 0.4515, 0.814, 0.4515, 0.8705, 0.4515, 0.8705, 0.4515, 0.814, 0.459, 0.814, 0.459, 0.8705, 0.4515, 0.8705, 0.459, 0.814, 0.459, 0.814, 0.459, 0.8705, 0.459, 0.8705, 0.459, 0.814, 0.4515, 0.814, 0.4515, 0.8705, 0.459, 0.8705, 0.4515, 0.814, 0.4515, 0.814, 0.4515, 0.8705, 0.4515, 0.8705, 0.4515, 0.814, 0.459, 0.814, 0.459, 0.8705, 0.4515, 0.8705, 0.459, 0.814, 0.459, 0.814, 0.459, 0.8705, 0.459, 0.8705, 0.459, 0.814, 0.4515, 0.814, 0.4515, 0.8705, 0.459, 0.8705, 0.4515, 0.814, 0.4515, 0.814, 0.4515, 0.8705, 0.4515, 0.8705, 0.4515, 0.814, 0.459, 0.814, 0.459, 0.8705, 0.4515, 0.8705, 0.459, 0.814, 0.459, 0.814, 0.459, 0.8705, 0.459, 0.8705, 0.459, 0.814, 0.4515, 0.814, 0.4515, 0.8705, 0.459, 0.8705, 0.4515, 0.814, 0.4515, 0.814, 0.4515, 0.8705, 0.4515, 0.8705, 0.4515, 0.814, 0.459, 0.814, 0.459, 0.8705, 0.4515, 0.8705, 0.459, 0.814, 0.459, 0.814, 0.459, 0.8705, 0.459, 0.8705, 0.459, 0.814, 0.4515, 0.814, 0.4515, 0.8705, 0.459, 0.8705, 0.4515, 0.814, 0.4515, 0.814, 0.4515, 0.8705, 0.4515, 0.8705, 0.459, 0.814, 0.4553, 0.814, 0.4553, 0.8705, 0.459, 0.8705, 0.4515, 0.814, 0.459, 0.814, 0.459, 0.8705, 0.4515, 0.8705, 0.459, 0.814, 0.459, 0.814, 0.459, 0.8705, 0.459, 0.8705, 0.459, 0.814, 0.4515, 0.814, 0.4515, 0.8705, 0.459, 0.8705, 0.4515, 0.814, 0.4515, 0.814, 0.4515, 0.8705, 0.4515, 0.8705, 0.4515, 0.814, 0.459, 0.814, 0.459, 0.8705, 0.4515, 0.8705, 0.459, 0.814, 0.459, 0.814, 0.459, 0.8705, 0.459, 0.8705, 0.459, 0.814, 0.4515, 0.814, 0.4515, 0.8705, 0.459, 0.8705, 0.4515, 0.814, 0.4515, 0.814, 0.4515, 0.8705, 0.4515, 0.8705, 0.4553, 0.814, 0.459, 0.814, 0.459, 0.8705, 0.4553, 0.8705, 0.459, 0.814, 0.459, 0.814, 0.459, 0.8705, 0.459, 0.8705])
me_cube_018.materials.append(mat_material_001)
me_cube_018.use_remesh_fix_poles = True
me_cube_018.use_remesh_preserve_attributes = False
me_cube_018.use_mirror_vertex_groups = False
me_cube_018.update()
me_cube_019 = bpy.data.meshes.new('Cube.019')
me_cube_019.from_pydata([(1.427, 2.707, 0.8007), (1.427, 2.707, -0.08693), (1.427, 2.857, 0.8007), (1.427, 2.857, -0.08693), (1.573, 2.707, 0.8007), (1.573, 2.707, -0.08693), (1.573, 2.857, 0.8007), (1.573, 2.857, -0.08693), (1.457, 2.4, 0.8007), (1.457, 2.4, -0.08693), (1.457, 2.484, 0.8007), (1.457, 2.484, -0.08693), (1.543, 2.4, 0.8007), (1.543, 2.4, -0.08693), (1.543, 2.484, 0.8007), (1.543, 2.484, -0.08693), (1.457, 2.043, 0.8007), (1.457, 2.043, -0.08693), (1.457, 2.128, 0.8007), (1.457, 2.128, -0.08693), (1.543, 2.043, 0.8007), (1.543, 2.043, -0.08693), (1.543, 2.128, 0.8007), (1.543, 2.128, -0.08693), (1.457, 1.697, 0.8007), (1.457, 1.697, -0.08693), (1.457, 1.782, 0.8007), (1.457, 1.782, -0.08693), (1.543, 1.697, 0.8007), (1.543, 1.697, -0.08693), (1.543, 1.782, 0.8007), (1.543, 1.782, -0.08693), (1.427, 1.318, 0.8007), (1.427, 1.318, -0.08693), (1.427, 1.465, 0.8007), (1.427, 1.465, -0.08693), (1.573, 1.318, 0.8007), (1.573, 1.318, -0.08693), (1.573, 1.465, 0.8007), (1.573, 1.465, -0.08693), (1.457, 0.9946, 0.8007), (1.457, 0.9946, -0.08693), (1.458, 1.08, 0.8006), (1.458, 1.08, -0.08705), (1.543, 0.995, 0.8006), (1.543, 0.995, -0.08705), (1.543, 1.08, 0.8005), (1.557, 1.094, -0.08719), (1.457, 0.6414, 0.8007), (1.457, 0.6414, -0.08693), (1.457, 0.7249, 0.8007), (1.457, 0.7249, -0.08693), (1.543, 0.6414, 0.8007), (1.543, 0.6414, -0.08693), (1.543, 0.7249, 0.8007), (1.543, 0.7249, -0.08693), (1.457, 0.2917, 0.8007), (1.457, 0.2917, -0.08693), (1.457, 0.3769, 0.8007), (1.457, 0.3769, -0.08693), (1.543, 0.2917, 0.8007), (1.543, 0.2917, -0.08693), (1.543, 0.3769, 0.8007), (1.543, 0.3769, -0.08693), (1.573, -1.118e-07, -0.08693), (1.573, -1.118e-07, 0.8007), (1.427, -1.118e-07, -0.08693), (1.427, -1.118e-07, 0.8007), (1.427, 0.07344, 0.8007), (1.427, 0.07344, -0.08693), (1.573, 0.07344, 0.8007), (1.573, 0.07344, -0.08693)], [], [(0, 2, 3, 1), (2, 6, 7, 3), (6, 4, 5, 7), (4, 0, 1, 5), (8, 10, 11, 9), (10, 14, 15, 11), (14, 12, 13, 15), (12, 8, 9, 13), (16, 18, 19, 17), (18, 22, 23, 19), (22, 20, 21, 23), (20, 16, 17, 21), (24, 26, 27, 25), (26, 30, 31, 27), (30, 28, 29, 31), (28, 24, 25, 29), (32, 34, 35, 33), (34, 38, 39, 35), (38, 36, 37, 39), (36, 32, 33, 37), (40, 42, 43, 41), (42, 46, 47, 43), (46, 44, 45, 47), (44, 40, 41, 45), (48, 50, 51, 49), (50, 54, 55, 51), (54, 52, 53, 55), (52, 48, 49, 53), (56, 58, 59, 57), (58, 62, 63, 59), (62, 60, 61, 63), (60, 56, 57, 61), (70, 65, 64, 71), (67, 68, 69, 66), (68, 70, 71, 69)])
_uv = me_cube_019.uv_layers.new(name='UVMap')
_uv.uv.foreach_set('vector', [0.4515, 0.814, 0.459, 0.814, 0.459, 0.8705, 0.4515, 0.8705, 0.459, 0.814, 0.459, 0.814, 0.459, 0.8705, 0.459, 0.8705, 0.459, 0.814, 0.4515, 0.814, 0.4515, 0.8705, 0.459, 0.8705, 0.4515, 0.814, 0.4515, 0.814, 0.4515, 0.8705, 0.4515, 0.8705, 0.4515, 0.814, 0.459, 0.814, 0.459, 0.8705, 0.4515, 0.8705, 0.459, 0.814, 0.459, 0.814, 0.459, 0.8705, 0.459, 0.8705, 0.459, 0.814, 0.4515, 0.814, 0.4515, 0.8705, 0.459, 0.8705, 0.4515, 0.814, 0.4515, 0.814, 0.4515, 0.8705, 0.4515, 0.8705, 0.4515, 0.814, 0.459, 0.814, 0.459, 0.8705, 0.4515, 0.8705, 0.459, 0.814, 0.459, 0.814, 0.459, 0.8705, 0.459, 0.8705, 0.459, 0.814, 0.4515, 0.814, 0.4515, 0.8705, 0.459, 0.8705, 0.4515, 0.814, 0.4515, 0.814, 0.4515, 0.8705, 0.4515, 0.8705, 0.4515, 0.814, 0.459, 0.814, 0.459, 0.8705, 0.4515, 0.8705, 0.459, 0.814, 0.459, 0.814, 0.459, 0.8705, 0.459, 0.8705, 0.459, 0.814, 0.4515, 0.814, 0.4515, 0.8705, 0.459, 0.8705, 0.4515, 0.814, 0.4515, 0.814, 0.4515, 0.8705, 0.4515, 0.8705, 0.4515, 0.814, 0.459, 0.814, 0.459, 0.8705, 0.4515, 0.8705, 0.459, 0.814, 0.459, 0.814, 0.459, 0.8705, 0.459, 0.8705, 0.459, 0.814, 0.4515, 0.814, 0.4515, 0.8705, 0.459, 0.8705, 0.4515, 0.814, 0.4515, 0.814, 0.4515, 0.8705, 0.4515, 0.8705, 0.4515, 0.814, 0.459, 0.814, 0.459, 0.8705, 0.4515, 0.8705, 0.459, 0.814, 0.459, 0.814, 0.459, 0.8705, 0.459, 0.8705, 0.459, 0.814, 0.4515, 0.814, 0.4515, 0.8705, 0.459, 0.8705, 0.4515, 0.814, 0.4515, 0.814, 0.4515, 0.8705, 0.4515, 0.8705, 0.4515, 0.814, 0.459, 0.814, 0.459, 0.8705, 0.4515, 0.8705, 0.459, 0.814, 0.459, 0.814, 0.459, 0.8705, 0.459, 0.8705, 0.459, 0.814, 0.4515, 0.814, 0.4515, 0.8705, 0.459, 0.8705, 0.4515, 0.814, 0.4515, 0.814, 0.4515, 0.8705, 0.4515, 0.8705, 0.4515, 0.814, 0.459, 0.814, 0.459, 0.8705, 0.4515, 0.8705, 0.459, 0.814, 0.459, 0.814, 0.459, 0.8705, 0.459, 0.8705, 0.459, 0.814, 0.4515, 0.814, 0.4515, 0.8705, 0.459, 0.8705, 0.4515, 0.814, 0.4515, 0.814, 0.4515, 0.8705, 0.4515, 0.8705, 0.459, 0.814, 0.4553, 0.814, 0.4553, 0.8705, 0.459, 0.8705, 0.4553, 0.814, 0.459, 0.814, 0.459, 0.8705, 0.4553, 0.8705, 0.459, 0.814, 0.459, 0.814, 0.459, 0.8705, 0.459, 0.8705])
me_cube_019.materials.append(mat_material_001)
me_cube_019.use_remesh_fix_poles = True
me_cube_019.use_remesh_preserve_attributes = False
me_cube_019.use_mirror_vertex_groups = False
me_cube_019.update()
me_cube_020 = bpy.data.meshes.new('Cube.020')
me_cube_020.from_pydata([(1.427, 1.744, 0.8007), (1.427, 1.744, -0.08693), (1.427, 1.894, 0.8007), (1.427, 1.894, -0.08693), (1.573, 1.744, 0.8007), (1.573, 1.744, -0.08693), (1.573, 1.894, 0.8007), (1.573, 1.894, -0.08693), (1.457, 1.476, 0.8007), (1.457, 1.476, -0.08693), (1.457, 1.559, 0.8007), (1.457, 1.559, -0.08693), (1.543, 1.476, 0.8007), (1.543, 1.476, -0.08693), (1.543, 1.559, 0.8007), (1.543, 1.559, -0.08693), (1.457, 1.191, 0.8007), (1.457, 1.191, -0.08693), (1.457, 1.276, 0.8007), (1.457, 1.276, -0.08693), (1.543, 1.191, 0.8007), (1.543, 1.191, -0.08693), (1.543, 1.276, 0.8007), (1.543, 1.276, -0.08693), (1.457, 0.8941, 0.8007), (1.457, 0.8941, -0.08693), (1.457, 0.9792, 0.8007), (1.457, 0.9792, -0.08693), (1.543, 0.8941, 0.8007), (1.543, 0.8941, -0.08693), (1.543, 0.9792, 0.8007), (1.543, 0.9792, -0.08693), (1.427, 0.5305, 0.8007), (1.427, 0.5305, -0.08693), (1.427, 0.6774, 0.8007), (1.427, 0.6774, -0.08693), (1.573, 0.5305, 0.8007), (1.573, 0.5305, -0.08693), (1.573, 0.6774, 0.8007), (1.573, 0.6774, -0.08693), (1.457, 0.2521, 0.8007), (1.457, 0.2521, -0.08693), (1.458, 0.3377, 0.8006), (1.458, 0.3377, -0.08705), (1.543, 0.2526, 0.8006), (1.543, 0.2526, -0.08705), (1.543, 0.3372, 0.8005), (1.557, 0.3516, -0.08719), (1.457, 0.04246, 0.8007), (1.457, 0.04246, -0.08693), (1.543, 0.04246, 0.8007), (1.543, 0.04246, -0.08693), (1.543, -2.794e-08, 0.8007), (1.543, -2.794e-08, -0.08693), (1.457, -2.794e-08, 0.8007), (1.457, -2.794e-08, -0.08693)], [], [(0, 2, 3, 1), (2, 6, 7, 3), (6, 4, 5, 7), (4, 0, 1, 5), (8, 10, 11, 9), (10, 14, 15, 11), (14, 12, 13, 15), (12, 8, 9, 13), (16, 18, 19, 17), (18, 22, 23, 19), (22, 20, 21, 23), (20, 16, 17, 21), (24, 26, 27, 25), (26, 30, 31, 27), (30, 28, 29, 31), (28, 24, 25, 29), (32, 34, 35, 33), (34, 38, 39, 35), (38, 36, 37, 39), (36, 32, 33, 37), (40, 42, 43, 41), (42, 46, 47, 43), (46, 44, 45, 47), (44, 40, 41, 45), (54, 48, 49, 55), (48, 50, 51, 49), (50, 52, 53, 51)])
_uv = me_cube_020.uv_layers.new(name='UVMap')
_uv.uv.foreach_set('vector', [0.4515, 0.814, 0.459, 0.814, 0.459, 0.8705, 0.4515, 0.8705, 0.459, 0.814, 0.459, 0.814, 0.459, 0.8705, 0.459, 0.8705, 0.459, 0.814, 0.4515, 0.814, 0.4515, 0.8705, 0.459, 0.8705, 0.4515, 0.814, 0.4515, 0.814, 0.4515, 0.8705, 0.4515, 0.8705, 0.4515, 0.814, 0.459, 0.814, 0.459, 0.8705, 0.4515, 0.8705, 0.459, 0.814, 0.459, 0.814, 0.459, 0.8705, 0.459, 0.8705, 0.459, 0.814, 0.4515, 0.814, 0.4515, 0.8705, 0.459, 0.8705, 0.4515, 0.814, 0.4515, 0.814, 0.4515, 0.8705, 0.4515, 0.8705, 0.4515, 0.814, 0.459, 0.814, 0.459, 0.8705, 0.4515, 0.8705, 0.459, 0.814, 0.459, 0.814, 0.459, 0.8705, 0.459, 0.8705, 0.459, 0.814, 0.4515, 0.814, 0.4515, 0.8705, 0.459, 0.8705, 0.4515, 0.814, 0.4515, 0.814, 0.4515, 0.8705, 0.4515, 0.8705, 0.4515, 0.814, 0.459, 0.814, 0.459, 0.8705, 0.4515, 0.8705, 0.459, 0.814, 0.459, 0.814, 0.459, 0.8705, 0.459, 0.8705, 0.459, 0.814, 0.4515, 0.814, 0.4515, 0.8705, 0.459, 0.8705, 0.4515, 0.814, 0.4515, 0.814, 0.4515, 0.8705, 0.4515, 0.8705, 0.4515, 0.814, 0.459, 0.814, 0.459, 0.8705, 0.4515, 0.8705, 0.459, 0.814, 0.459, 0.814, 0.459, 0.8705, 0.459, 0.8705, 0.459, 0.814, 0.4515, 0.814, 0.4515, 0.8705, 0.459, 0.8705, 0.4515, 0.814, 0.4515, 0.814, 0.4515, 0.8705, 0.4515, 0.8705, 0.4515, 0.814, 0.459, 0.814, 0.459, 0.8705, 0.4515, 0.8705, 0.459, 0.814, 0.459, 0.814, 0.459, 0.8705, 0.459, 0.8705, 0.459, 0.814, 0.4515, 0.814, 0.4515, 0.8705, 0.459, 0.8705, 0.4515, 0.814, 0.4515, 0.814, 0.4515, 0.8705, 0.4515, 0.8705, 0.4553, 0.814, 0.459, 0.814, 0.459, 0.8705, 0.4553, 0.8705, 0.459, 0.814, 0.459, 0.814, 0.459, 0.8705, 0.459, 0.8705, 0.459, 0.814, 0.4553, 0.814, 0.4553, 0.8705, 0.459, 0.8705])
me_cube_020.materials.append(mat_material_001)
me_cube_020.use_remesh_fix_poles = True
me_cube_020.use_remesh_preserve_attributes = False
me_cube_020.use_mirror_vertex_groups = False
me_cube_020.update()
me_cube_021 = bpy.data.meshes.new('Cube.021')
me_cube_021.from_pydata([(1.427, 2.434, 0.8007), (1.427, 2.434, -0.08693), (1.427, 2.584, 0.8007), (1.427, 2.584, -0.08693), (1.573, 2.434, 0.8007), (1.573, 2.434, -0.08693), (1.573, 2.584, 0.8007), (1.573, 2.584, -0.08693), (1.457, 2.111, 0.8007), (1.457, 2.111, -0.08693), (1.457, 2.194, 0.8007), (1.457, 2.194, -0.08693), (1.543, 2.111, 0.8007), (1.543, 2.111, -0.08693), (1.543, 2.194, 0.8007), (1.543, 2.194, -0.08693), (1.457, 1.809, 0.8007), (1.457, 1.809, -0.08693), (1.457, 1.894, 0.8007), (1.457, 1.894, -0.08693), (1.543, 1.809, 0.8007), (1.543, 1.809, -0.08693), (1.543, 1.894, 0.8007), (1.543, 1.894, -0.08693), (1.457, 1.515, 0.8007), (1.457, 1.515, -0.08693), (1.457, 1.6, 0.8007), (1.457, 1.6, -0.08693), (1.543, 1.515, 0.8007), (1.543, 1.515, -0.08693), (1.543, 1.6, 0.8007), (1.543, 1.6, -0.08693), (1.427, 1.157, 0.8007), (1.427, 1.157, -0.08693), (1.427, 1.304, 0.8007), (1.427, 1.304, -0.08693), (1.573, 1.157, 0.8007), (1.573, 1.157, -0.08693), (1.573, 1.304, 0.8007), (1.573, 1.304, -0.08693), (1.457, 0.8631, 0.8007), (1.457, 0.8631, -0.08693), (1.458, 0.9487, 0.8006), (1.458, 0.9487, -0.08705), (1.543, 0.8636, 0.8006), (1.543, 0.8636, -0.08705), (1.543, 0.9482, 0.8005), (1.557, 0.9626, -0.08719), (1.573, -1.118e-07, -0.08693), (1.573, -1.118e-07, 0.8007), (1.427, -1.118e-07, -0.08693), (1.427, -1.118e-07, 0.8007), (1.457, 0.5602, 0.8007), (1.457, 0.5602, -0.08693), (1.457, 0.6437, 0.8007), (1.457, 0.6437, -0.08693), (1.543, 0.5602, 0.8007), (1.543, 0.5602, -0.08693), (1.543, 0.6437, 0.8007), (1.543, 0.6437, -0.08693), (1.457, 0.2647, 0.8007), (1.457, 0.2647, -0.08693), (1.457, 0.3498, 0.8007), (1.457, 0.3498, -0.08693), (1.543, 0.2647, 0.8007), (1.543, 0.2647, -0.08693), (1.543, 0.3498, 0.8007), (1.543, 0.3498, -0.08693), (1.427, 0.07344, 0.8007), (1.427, 0.07344, -0.08693), (1.573, 0.07344, 0.8007), (1.573, 0.07344, -0.08693)], [], [(0, 2, 3, 1), (2, 6, 7, 3), (6, 4, 5, 7), (4, 0, 1, 5), (8, 10, 11, 9), (10, 14, 15, 11), (14, 12, 13, 15), (12, 8, 9, 13), (16, 18, 19, 17), (18, 22, 23, 19), (22, 20, 21, 23), (20, 16, 17, 21), (24, 26, 27, 25), (26, 30, 31, 27), (30, 28, 29, 31), (28, 24, 25, 29), (32, 34, 35, 33), (34, 38, 39, 35), (38, 36, 37, 39), (36, 32, 33, 37), (40, 42, 43, 41), (42, 46, 47, 43), (46, 44, 45, 47), (44, 40, 41, 45), (70, 49, 48, 71), (52, 54, 55, 53), (54, 58, 59, 55), (58, 56, 57, 59), (56, 52, 53, 57), (60, 62, 63, 61), (62, 66, 67, 63), (66, 64, 65, 67), (64, 60, 61, 65), (51, 68, 69, 50), (68, 70, 71, 69)])
_uv = me_cube_021.uv_layers.new(name='UVMap')
_uv.uv.foreach_set('vector', [0.4515, 0.814, 0.459, 0.814, 0.459, 0.8705, 0.4515, 0.8705, 0.459, 0.814, 0.459, 0.814, 0.459, 0.8705, 0.459, 0.8705, 0.459, 0.814, 0.4515, 0.814, 0.4515, 0.8705, 0.459, 0.8705, 0.4515, 0.814, 0.4515, 0.814, 0.4515, 0.8705, 0.4515, 0.8705, 0.4515, 0.814, 0.459, 0.814, 0.459, 0.8705, 0.4515, 0.8705, 0.459, 0.814, 0.459, 0.814, 0.459, 0.8705, 0.459, 0.8705, 0.459, 0.814, 0.4515, 0.814, 0.4515, 0.8705, 0.459, 0.8705, 0.4515, 0.814, 0.4515, 0.814, 0.4515, 0.8705, 0.4515, 0.8705, 0.4515, 0.814, 0.459, 0.814, 0.459, 0.8705, 0.4515, 0.8705, 0.459, 0.814, 0.459, 0.814, 0.459, 0.8705, 0.459, 0.8705, 0.459, 0.814, 0.4515, 0.814, 0.4515, 0.8705, 0.459, 0.8705, 0.4515, 0.814, 0.4515, 0.814, 0.4515, 0.8705, 0.4515, 0.8705, 0.4515, 0.814, 0.459, 0.814, 0.459, 0.8705, 0.4515, 0.8705, 0.459, 0.814, 0.459, 0.814, 0.459, 0.8705, 0.459, 0.8705, 0.459, 0.814, 0.4515, 0.814, 0.4515, 0.8705, 0.459, 0.8705, 0.4515, 0.814, 0.4515, 0.814, 0.4515, 0.8705, 0.4515, 0.8705, 0.4515, 0.814, 0.459, 0.814, 0.459, 0.8705, 0.4515, 0.8705, 0.459, 0.814, 0.459, 0.814, 0.459, 0.8705, 0.459, 0.8705, 0.459, 0.814, 0.4515, 0.814, 0.4515, 0.8705, 0.459, 0.8705, 0.4515, 0.814, 0.4515, 0.814, 0.4515, 0.8705, 0.4515, 0.8705, 0.4515, 0.814, 0.459, 0.814, 0.459, 0.8705, 0.4515, 0.8705, 0.459, 0.814, 0.459, 0.814, 0.459, 0.8705, 0.459, 0.8705, 0.459, 0.814, 0.4515, 0.814, 0.4515, 0.8705, 0.459, 0.8705, 0.4515, 0.814, 0.4515, 0.814, 0.4515, 0.8705, 0.4515, 0.8705, 0.459, 0.814, 0.4553, 0.814, 0.4553, 0.8705, 0.459, 0.8705, 0.4515, 0.814, 0.459, 0.814, 0.459, 0.8705, 0.4515, 0.8705, 0.459, 0.814, 0.459, 0.814, 0.459, 0.8705, 0.459, 0.8705, 0.459, 0.814, 0.4515, 0.814, 0.4515, 0.8705, 0.459, 0.8705, 0.4515, 0.814, 0.4515, 0.814, 0.4515, 0.8705, 0.4515, 0.8705, 0.4515, 0.814, 0.459, 0.814, 0.459, 0.8705, 0.4515, 0.8705, 0.459, 0.814, 0.459, 0.814, 0.459, 0.8705, 0.459, 0.8705, 0.459, 0.814, 0.4515, 0.814, 0.4515, 0.8705, 0.459, 0.8705, 0.4515, 0.814, 0.4515, 0.814, 0.4515, 0.8705, 0.4515, 0.8705, 0.4553, 0.814, 0.459, 0.814, 0.459, 0.8705, 0.4553, 0.8705, 0.459, 0.814, 0.459, 0.814, 0.459, 0.8705, 0.459, 0.8705])
me_cube_021.materials.append(mat_material_001)
me_cube_021.use_remesh_fix_poles = True
me_cube_021.use_remesh_preserve_attributes = False
me_cube_021.use_mirror_vertex_groups = False
me_cube_021.update()
me_cube_022 = bpy.data.meshes.new('Cube.022')
me_cube_022.from_pydata([(1.427, 2.206, 0.8007), (1.427, 2.206, -0.08693), (1.427, 2.356, 0.8007), (1.427, 2.356, -0.08693), (1.573, 2.206, 0.8007), (1.573, 2.206, -0.08693), (1.573, 2.356, 0.8007), (1.573, 2.356, -0.08693), (1.457, 1.898, 0.8007), (1.457, 1.898, -0.08693), (1.457, 1.982, 0.8007), (1.457, 1.982, -0.08693), (1.543, 1.898, 0.8007), (1.543, 1.898, -0.08693), (1.543, 1.982, 0.8007), (1.543, 1.982, -0.08693), (1.457, 1.523, 0.8007), (1.457, 1.523, -0.08693), (1.457, 1.608, 0.8007), (1.457, 1.608, -0.08693), (1.543, 1.523, 0.8007), (1.543, 1.523, -0.08693), (1.543, 1.608, 0.8007), (1.543, 1.608, -0.08693), (1.457, 1.135, 0.8007), (1.457, 1.135, -0.08693), (1.457, 1.22, 0.8007), (1.457, 1.22, -0.08693), (1.543, 1.135, 0.8007), (1.543, 1.135, -0.08693), (1.543, 1.22, 0.8007), (1.543, 1.22, -0.08693), (1.427, 0.6926, 0.8007), (1.427, 0.6926, -0.08693), (1.427, 0.8395, 0.8007), (1.427, 0.8395, -0.08693), (1.573, 0.6926, 0.8007), (1.573, 0.6926, -0.08693), (1.573, 0.8395, 0.8007), (1.573, 0.8395, -0.08693), (1.457, 0.2868, 0.8007), (1.457, 0.2868, -0.08693), (1.458, 0.3724, 0.8006), (1.458, 0.3724, -0.08705), (1.543, 0.2872, 0.8006), (1.543, 0.2872, -0.08705), (1.543, 0.3719, 0.8005), (1.557, 0.3862, -0.08719), (1.457, 0.03947, 0.8007), (1.457, 0.03947, -0.08693), (1.543, 0.03951, 0.8007), (1.543, 0.03951, -0.08693), (1.543, 1.006e-07, 0.8007), (1.543, 1.006e-07, -0.08693), (1.457, -3.002e-05, 0.8007), (1.457, -3.002e-05, -0.08693)], [], [(0, 2, 3, 1), (2, 6, 7, 3), (6, 4, 5, 7), (4, 0, 1, 5), (8, 10, 11, 9), (10, 14, 15, 11), (14, 12, 13, 15), (12, 8, 9, 13), (16, 18, 19, 17), (18, 22, 23, 19), (22, 20, 21, 23), (20, 16, 17, 21), (24, 26, 27, 25), (26, 30, 31, 27), (30, 28, 29, 31), (28, 24, 25, 29), (32, 34, 35, 33), (34, 38, 39, 35), (38, 36, 37, 39), (36, 32, 33, 37), (40, 42, 43, 41), (42, 46, 47, 43), (46, 44, 45, 47), (44, 40, 41, 45), (54, 48, 49, 55), (48, 50, 51, 49), (50, 52, 53, 51)])
_uv = me_cube_022.uv_layers.new(name='UVMap')
_uv.uv.foreach_set('vector', [0.4515, 0.814, 0.459, 0.814, 0.459, 0.8705, 0.4515, 0.8705, 0.459, 0.814, 0.459, 0.814, 0.459, 0.8705, 0.459, 0.8705, 0.459, 0.814, 0.4515, 0.814, 0.4515, 0.8705, 0.459, 0.8705, 0.4515, 0.814, 0.4515, 0.814, 0.4515, 0.8705, 0.4515, 0.8705, 0.4515, 0.814, 0.459, 0.814, 0.459, 0.8705, 0.4515, 0.8705, 0.459, 0.814, 0.459, 0.814, 0.459, 0.8705, 0.459, 0.8705, 0.459, 0.814, 0.4515, 0.814, 0.4515, 0.8705, 0.459, 0.8705, 0.4515, 0.814, 0.4515, 0.814, 0.4515, 0.8705, 0.4515, 0.8705, 0.4515, 0.814, 0.459, 0.814, 0.459, 0.8705, 0.4515, 0.8705, 0.459, 0.814, 0.459, 0.814, 0.459, 0.8705, 0.459, 0.8705, 0.459, 0.814, 0.4515, 0.814, 0.4515, 0.8705, 0.459, 0.8705, 0.4515, 0.814, 0.4515, 0.814, 0.4515, 0.8705, 0.4515, 0.8705, 0.4515, 0.814, 0.459, 0.814, 0.459, 0.8705, 0.4515, 0.8705, 0.459, 0.814, 0.459, 0.814, 0.459, 0.8705, 0.459, 0.8705, 0.459, 0.814, 0.4515, 0.814, 0.4515, 0.8705, 0.459, 0.8705, 0.4515, 0.814, 0.4515, 0.814, 0.4515, 0.8705, 0.4515, 0.8705, 0.4515, 0.814, 0.459, 0.814, 0.459, 0.8705, 0.4515, 0.8705, 0.459, 0.814, 0.459, 0.814, 0.459, 0.8705, 0.459, 0.8705, 0.459, 0.814, 0.4515, 0.814, 0.4515, 0.8705, 0.459, 0.8705, 0.4515, 0.814, 0.4515, 0.814, 0.4515, 0.8705, 0.4515, 0.8705, 0.4515, 0.814, 0.459, 0.814, 0.459, 0.8705, 0.4515, 0.8705, 0.459, 0.814, 0.459, 0.814, 0.459, 0.8705, 0.459, 0.8705, 0.459, 0.814, 0.4515, 0.814, 0.4515, 0.8705, 0.459, 0.8705, 0.4515, 0.814, 0.4515, 0.814, 0.4515, 0.8705, 0.4515, 0.8705, 0.4553, 0.814, 0.459, 0.814, 0.459, 0.8705, 0.4553, 0.8705, 0.459, 0.814, 0.459, 0.814, 0.459, 0.8705, 0.459, 0.8705, 0.459, 0.814, 0.4553, 0.814, 0.4553, 0.8705, 0.459, 0.8705])
me_cube_022.materials.append(mat_material_001)
me_cube_022.use_remesh_fix_poles = True
me_cube_022.use_remesh_preserve_attributes = False
me_cube_022.use_mirror_vertex_groups = False
me_cube_022.update()
me_cube_002 = bpy.data.meshes.new('Cube.002')
me_cube_002.from_pydata([(-3.5, -3.641, 4.4), (-3.5, -3.641, 0.6), (-0.5, -3.709, 0.6), (-0.5, -3.709, 4.4), (-3.5, 5.512, 4.4), (-3.5, 5.512, 0.6), (-0.5, 5.512, 0.6), (-0.5, 5.512, 4.4)], [], [(2, 3, 0, 1), (6, 5, 4, 7), (2, 1, 5, 6), (3, 2, 6, 7), (1, 0, 4, 5), (0, 3, 7, 4)])
me_cube_002.polygons.foreach_set('use_smooth', [True] * 6)
_k = set([(0, 1), (0, 3), (1, 2), (2, 3), (4, 5), (4, 7), (5, 6), (6, 7)])
me_cube_002.attributes.new('sharp_edge', 'BOOLEAN', 'EDGE').data.foreach_set('value', [ (min(e.vertices), max(e.vertices)) in _k for e in me_cube_002.edges])
_uv = me_cube_002.uv_layers.new(name='UVMap')
_uv.uv.foreach_set('vector', [0.625, 0.5, 0.625, 0.75, 0.875, 0.75, 0.875, 0.5, 0.625, 0.5, 0.875, 0.5, 0.875, 0.75, 0.625, 0.75, 0.625, 0.5, 0.875, 0.5, 0.875, 0.5, 0.625, 0.5, 0.625, 0.75, 0.625, 0.5, 0.625, 0.5, 0.625, 0.75, 0.875, 0.5, 0.875, 0.75, 0.875, 0.75, 0.875, 0.5, 0.875, 0.75, 0.625, 0.75, 0.625, 0.75, 0.875, 0.75])
me_cube_002.materials.append(mat_default_obj_002)
me_cube_002.use_remesh_fix_poles = True
me_cube_002.use_remesh_preserve_attributes = False
me_cube_002.use_mirror_vertex_groups = False
me_cube_002.update()
me_cube_002.normals_split_custom_set([tuple(v) for v in zip(*[iter([-0.0226, -0.9997, -5.018e-07, -0.0226, -0.9997, -5.018e-07, -0.0226, -0.9997, -5.018e-07, -0.0226, -0.9997, -5.018e-07, 0.0, 1.0, 5.019e-07, 0.0, 1.0, 5.019e-07, 0.0, 1.0, 5.019e-07, 0.0, 1.0, 5.019e-07, 0.7122, 1.444e-07, -0.702, -0.702, 1.879e-07, -0.7121, -0.7071, 1.868e-07, -0.7071, 0.7071, 1.458e-07, -0.7071, 0.7122, -2.04e-07, 0.702, 0.7122, 1.444e-07, -0.702, 0.7071, 1.458e-07, -0.7071, 0.7071, -2.052e-07, 0.7071, -0.702, 1.879e-07, -0.7121, -0.702, -1.656e-07, 0.7121, -0.7071, -1.641e-07, 0.7071, -0.7071, 1.868e-07, -0.7071, -0.702, -1.656e-07, 0.7121, 0.7122, -2.04e-07, 0.702, 0.7071, -2.052e-07, 0.7071, -0.7071, -1.641e-07, 0.7071])] * 3)])
me_cube_003 = bpy.data.meshes.new('Cube.003')
me_cube_003.from_pydata([(-3.5, -3.87, 5.4), (-3.5, -3.87, 0.6), (-0.5, -3.938, 0.6), (-0.5, -3.938, 5.4), (-3.5, 5.052, 5.4), (-3.5, 5.052, 0.6), (-0.5, 5.052, 0.6), (-0.5, 5.052, 5.4)], [], [(2, 3, 0, 1), (6, 5, 4, 7), (2, 1, 5, 6), (3, 2, 6, 7), (1, 0, 4, 5), (0, 3, 7, 4)])
me_cube_003.polygons.foreach_set('use_smooth', [True] * 6)
_k = set([(0, 1), (0, 3), (1, 2), (2, 3), (4, 5), (4, 7), (5, 6), (6, 7)])
me_cube_003.attributes.new('sharp_edge', 'BOOLEAN', 'EDGE').data.foreach_set('value', [ (min(e.vertices), max(e.vertices)) in _k for e in me_cube_003.edges])
_uv = me_cube_003.uv_layers.new(name='UVMap')
_uv.uv.foreach_set('vector', [0.625, 0.5, 0.625, 0.75, 0.875, 0.75, 0.875, 0.5, 0.625, 0.5, 0.875, 0.5, 0.875, 0.75, 0.625, 0.75, 0.625, 0.5, 0.875, 0.5, 0.875, 0.5, 0.625, 0.5, 0.625, 0.75, 0.625, 0.5, 0.625, 0.5, 0.625, 0.75, 0.875, 0.5, 0.875, 0.75, 0.875, 0.75, 0.875, 0.5, 0.875, 0.75, 0.625, 0.75, 0.625, 0.75, 0.875, 0.75])
me_cube_003.materials.append(mat_default_obj_003)
me_cube_003.use_remesh_fix_poles = True
me_cube_003.use_remesh_preserve_attributes = False
me_cube_003.use_mirror_vertex_groups = False
me_cube_003.update()
me_cube_003.normals_split_custom_set([tuple(v) for v in zip(*[iter([-0.0226, -0.9997, -3.973e-07, -0.0226, -0.9997, -3.973e-07, -0.0226, -0.9997, -3.973e-07, -0.0226, -0.9997, -3.973e-07, 0.0, 1.0, 3.974e-07, 0.0, 1.0, 3.974e-07, 0.0, 1.0, 3.974e-07, 0.0, 1.0, 3.974e-07, 0.7122, 9.085e-08, -0.702, -0.702, 1.161e-07, -0.7121, -0.7071, 1.153e-07, -0.7071, 0.7071, 9.186e-08, -0.7071, 0.7122, -1.357e-07, 0.702, 0.7122, 9.085e-08, -0.702, 0.7071, 9.186e-08, -0.7071, 0.7071, -1.364e-07, 0.7071, -0.702, 1.161e-07, -0.7121, -0.702, -1.137e-07, 0.7121, -0.7071, -1.129e-07, 0.7071, -0.7071, 1.153e-07, -0.7071, -0.702, -1.137e-07, 0.7121, 0.7122, -1.357e-07, 0.702, 0.7071, -1.364e-07, 0.7071, -0.7071, -1.129e-07, 0.7071])] * 3)])
me_cube_004 = bpy.data.meshes.new('Cube.004')
me_cube_004.from_pydata([(-3.5, -4.083, 6.4), (-3.5, -4.083, 0.6), (-0.5, -4.151, 0.6), (-0.5, -4.151, 6.4), (-3.5, 4.692, 6.4), (-3.5, 4.692, 0.6), (-0.5, 4.692, 0.6), (-0.5, 4.692, 6.4)], [], [(2, 3, 0, 1), (6, 5, 4, 7), (2, 1, 5, 6), (3, 2, 6, 7), (1, 0, 4, 5), (0, 3, 7, 4)])
me_cube_004.polygons.foreach_set('use_smooth', [True] * 6)
_k = set([(0, 1), (0, 3), (1, 2), (2, 3), (4, 5), (4, 7), (5, 6), (6, 7)])
me_cube_004.attributes.new('sharp_edge', 'BOOLEAN', 'EDGE').data.foreach_set('value', [ (min(e.vertices), max(e.vertices)) in _k for e in me_cube_004.edges])
_uv = me_cube_004.uv_layers.new(name='UVMap')
_uv.uv.foreach_set('vector', [0.625, 0.5, 0.625, 0.75, 0.875, 0.75, 0.875, 0.5, 0.625, 0.5, 0.875, 0.5, 0.875, 0.75, 0.625, 0.75, 0.625, 0.5, 0.875, 0.5, 0.875, 0.5, 0.625, 0.5, 0.625, 0.75, 0.625, 0.5, 0.625, 0.5, 0.625, 0.75, 0.875, 0.5, 0.875, 0.75, 0.875, 0.75, 0.875, 0.5, 0.875, 0.75, 0.625, 0.75, 0.625, 0.75, 0.875, 0.75])
me_cube_004.materials.append(mat_default_obj_004)
me_cube_004.use_remesh_fix_poles = True
me_cube_004.use_remesh_preserve_attributes = False
me_cube_004.use_mirror_vertex_groups = False
me_cube_004.update()
me_cube_004.normals_split_custom_set([tuple(v) for v in zip(*[iter([-0.0226, -0.9997, -3.836e-07, -0.0226, -0.9997, -3.836e-07, -0.0226, -0.9997, -3.836e-07, -0.0226, -0.9997, -3.836e-07, 0.0, 1.0, 3.289e-07, 0.0, 1.0, 3.289e-07, 0.0, 1.0, 3.289e-07, 0.0, 1.0, 3.289e-07, 0.7122, 5.995e-08, -0.702, -0.702, 1.106e-07, -0.7121, -0.7071, 1.102e-07, -0.7071, 0.7071, 6.072e-08, -0.7071, 0.7122, -1.372e-07, 0.702, 0.7122, 5.995e-08, -0.702, 0.7071, 6.072e-08, -0.7071, 0.7071, -1.378e-07, 0.7071, -0.702, 1.106e-07, -0.7121, -0.702, -8.934e-08, 0.7121, -0.7071, -8.833e-08, 0.7071, -0.7071, 1.102e-07, -0.7071, -0.702, -8.934e-08, 0.7121, 0.7122, -1.372e-07, 0.702, 0.7071, -1.378e-07, 0.7071, -0.7071, -8.833e-08, 0.7071])] * 3)])
me_cube_005 = bpy.data.meshes.new('Cube.005')
me_cube_005.from_pydata([(-3.5, -4.542, 5.869), (-3.5, -4.542, 0.6), (-0.5, -4.61, 0.6), (-0.5, -4.61, 5.869), (-3.5, 5.0, 5.869), (-3.5, 5.0, 0.6), (-0.5, 5.0, 0.6), (-0.5, 5.0, 5.869)], [], [(2, 3, 0, 1), (6, 5, 4, 7), (3, 2, 6, 7), (2, 1, 5, 6), (0, 3, 7, 4), (1, 0, 4, 5)])
me_cube_005.polygons.foreach_set('use_smooth', [True] * 6)
_k = set([(0, 1), (0, 3), (1, 2), (2, 3), (4, 5), (4, 7), (5, 6), (6, 7)])
me_cube_005.attributes.new('sharp_edge', 'BOOLEAN', 'EDGE').data.foreach_set('value', [ (min(e.vertices), max(e.vertices)) in _k for e in me_cube_005.edges])
_uv = me_cube_005.uv_layers.new(name='UVMap')
_uv.uv.foreach_set('vector', [0.625, 0.5, 0.625, 0.7325, 0.875, 0.7325, 0.875, 0.5, 0.625, 0.5, 0.875, 0.5, 0.875, 0.7325, 0.625, 0.7325, 0.625, 0.7325, 0.625, 0.5, 0.625, 0.5, 0.625, 0.7325, 0.625, 0.5, 0.875, 0.5, 0.875, 0.5, 0.625, 0.5, 0.875, 0.7325, 0.625, 0.7325, 0.625, 0.7325, 0.875, 0.7325, 0.875, 0.5, 0.875, 0.7325, 0.875, 0.7325, 0.875, 0.5])
me_cube_005.materials.append(mat_default_obj_005)
me_cube_005.use_remesh_fix_poles = True
me_cube_005.use_remesh_preserve_attributes = False
me_cube_005.use_mirror_vertex_groups = False
me_cube_005.update()
me_cube_005.normals_split_custom_set([tuple(v) for v in zip(*[iter([-0.0226, -0.9997, -5.428e-07, -0.0226, -0.9997, -5.428e-07, -0.0226, -0.9997, -5.428e-07, -0.0226, -0.9997, -5.428e-07, 0.0, 1.0, 6.033e-07, 0.0, 1.0, 6.033e-07, 0.0, 1.0, 6.033e-07, 0.0, 1.0, 6.033e-07, 0.7122, -2.332e-07, 0.702, 0.7122, 1.666e-07, -0.702, 0.7071, 1.681e-07, -0.7071, 0.7071, -2.346e-07, 0.7071, 0.7122, 1.666e-07, -0.702, -0.702, 1.928e-07, -0.7121, -0.7071, 1.915e-07, -0.7071, 0.7071, 1.681e-07, -0.7071, -0.702, -2.128e-07, 0.7121, 0.7122, -2.332e-07, 0.702, 0.7071, -2.346e-07, 0.7071, -0.7071, -2.113e-07, 0.7071, -0.702, 1.928e-07, -0.7121, -0.702, -2.128e-07, 0.7121, -0.7071, -2.113e-07, 0.7071, -0.7071, 1.915e-07, -0.7071])] * 3)])
me_cube_006 = bpy.data.meshes.new('Cube.006')
me_cube_006.from_pydata([(-3.5, -4.448, 5.193), (-3.5, -4.448, 0.6), (-0.5, -4.516, 0.6), (-0.5, -4.516, 5.193), (-3.5, 4.619, 5.193), (-3.5, 4.619, 0.6), (-0.5, 4.619, 0.6), (-0.5, 4.619, 5.193)], [], [(2, 3, 0, 1), (6, 5, 4, 7), (3, 2, 6, 7), (2, 1, 5, 6), (0, 3, 7, 4), (1, 0, 4, 5)])
me_cube_006.polygons.foreach_set('use_smooth', [True] * 6)
_k = set([(0, 1), (0, 3), (1, 2), (2, 3), (4, 5), (4, 7), (5, 6), (6, 7)])
me_cube_006.attributes.new('sharp_edge', 'BOOLEAN', 'EDGE').data.foreach_set('value', [ (min(e.vertices), max(e.vertices)) in _k for e in me_cube_006.edges])
_uv = me_cube_006.uv_layers.new(name='UVMap')
_uv.uv.foreach_set('vector', [0.625, 0.5, 0.625, 0.7325, 0.875, 0.7325, 0.875, 0.5, 0.625, 0.5, 0.875, 0.5, 0.875, 0.7325, 0.625, 0.7325, 0.625, 0.7325, 0.625, 0.5, 0.625, 0.5, 0.625, 0.7325, 0.625, 0.5, 0.875, 0.5, 0.875, 0.5, 0.625, 0.5, 0.875, 0.7325, 0.625, 0.7325, 0.625, 0.7325, 0.875, 0.7325, 0.875, 0.5, 0.875, 0.7325, 0.875, 0.7325, 0.875, 0.5])
me_cube_006.materials.append(mat_default_obj_006)
me_cube_006.use_remesh_fix_poles = True
me_cube_006.use_remesh_preserve_attributes = False
me_cube_006.use_mirror_vertex_groups = False
me_cube_006.update()
me_cube_006.normals_split_custom_set([tuple(v) for v in zip(*[iter([-0.0226, -0.9997, -1.038e-06, -0.0226, -0.9997, -1.038e-06, -0.0226, -0.9997, -1.038e-06, -0.0226, -0.9997, -1.038e-06, 0.0, 1.0, 8.306e-07, 0.0, 1.0, 8.306e-07, 0.0, 1.0, 8.306e-07, 0.0, 1.0, 8.306e-07, 0.7122, -3.226e-07, 0.702, 0.7122, 2.59e-07, -0.702, 0.7071, 2.613e-07, -0.7071, 0.7071, -3.245e-07, 0.7071, 0.7122, 2.59e-07, -0.702, -0.702, 3.236e-07, -0.7121, -0.7071, 3.218e-07, -0.7071, 0.7071, 2.613e-07, -0.7071, -0.702, -2.663e-07, 0.7121, 0.7122, -3.226e-07, 0.702, 0.7071, -3.245e-07, 0.7071, -0.7071, -2.64e-07, 0.7071, -0.702, 3.236e-07, -0.7121, -0.702, -2.663e-07, 0.7121, -0.7071, -2.64e-07, 0.7071, -0.7071, 3.218e-07, -0.7071])] * 3)])

# ---- curves / text
cu_nurbscurve = bpy.data.curves.new('NurbsCurve', 'CURVE')
cu_nurbscurve.dimensions = '3D'
_sp = cu_nurbscurve.splines.new('NURBS'); _sp.points.add(6)
_sp.points.foreach_set('co', [3.031, -7.797, 0.0, 1.0, 0.9302, -6.565, 8.941e-08, 1.0, -0.0698, -5.277, 0.0, 1.0, -1.045, -2.5, -4.47e-08, 1.0, -0.0698, 0.2766, -8.941e-08, 1.0, 0.9302, 1.565, -2.98e-08, 1.0, 3.031, 2.797, 0.0177, 1.0])
_sp.order_v = 0
cu_nurbscurve.use_path = True
cu_nurbscurve.use_path_clamp = True
cu_nurbscurve.fill_mode = 'FULL'
cu_nurbscurve_001 = bpy.data.curves.new('NurbsCurve.001', 'CURVE')
cu_nurbscurve_001.dimensions = '3D'
_sp = cu_nurbscurve_001.splines.new('NURBS'); _sp.points.add(6)
_sp.points.foreach_set('co', [3.031, -8.649, 0.0, 1.0, 0.9302, -7.477, 8.941e-08, 1.0, -0.1445, -6.251, -3.26e-09, 1.0, -1.12, -3.0, -4.797e-08, 1.0, -0.1445, 0.2058, -9.267e-08, 1.0, 0.9302, 1.432, -2.98e-08, 1.0, 3.031, 2.604, 0.0177, 1.0])
_sp.order_v = 0
cu_nurbscurve_001.use_path = True
cu_nurbscurve_001.use_path_clamp = True
cu_nurbscurve_001.fill_mode = 'FULL'
cu_nurbscurve_002 = bpy.data.curves.new('NurbsCurve.002', 'CURVE')
cu_nurbscurve_002.dimensions = '3D'
_sp = cu_nurbscurve_002.splines.new('NURBS'); _sp.points.add(6)
_sp.points.foreach_set('co', [3.031, -9.555, 0.0, 1.0, 0.9302, -8.413, 8.941e-08, 1.0, -0.1974, -7.218, -5.588e-09, 1.0, -1.173, -3.5, -5.028e-08, 1.0, -0.1974, 0.2179, -9.499e-08, 1.0, 0.9302, 1.413, -2.98e-08, 1.0, 3.031, 2.555, 0.0177, 1.0])
_sp.order_v = 0
cu_nurbscurve_002.use_path = True
cu_nurbscurve_002.use_path_clamp = True
cu_nurbscurve_002.fill_mode = 'FULL'
cu_nurbscurve_003 = bpy.data.curves.new('NurbsCurve.003', 'CURVE')
cu_nurbscurve_003.dimensions = '3D'
_sp = cu_nurbscurve_003.splines.new('NURBS'); _sp.points.add(6)
_sp.points.foreach_set('co', [3.031, -8.633, 0.0, 1.0, 0.9302, -7.633, 8.941e-08, 1.0, -0.1974, -6.588, -5.576e-09, 1.0, -1.173, -3.451, -5.028e-08, 1.0, -0.1974, 0.2683, -9.498e-08, 1.0, 0.9302, 1.314, -2.98e-08, 1.0, 3.031, 2.314, 0.0177, 1.0])
_sp.order_v = 0
cu_nurbscurve_003.use_path = True
cu_nurbscurve_003.use_path_clamp = True
cu_nurbscurve_003.fill_mode = 'FULL'
cu_nurbscurve_004 = bpy.data.curves.new('NurbsCurve.004', 'CURVE')
cu_nurbscurve_004.dimensions = '3D'
_sp = cu_nurbscurve_004.splines.new('NURBS'); _sp.points.add(6)
_sp.points.foreach_set('co', [3.031, -7.827, 0.0, 1.0, 0.9302, -6.827, 8.941e-08, 1.0, -0.1974, -5.781, -5.576e-09, 1.0, -1.173, -3.081, -5.028e-08, 1.0, -0.1974, 0.1551, -9.498e-08, 1.0, 0.9302, 1.201, -2.98e-08, 1.0, 3.031, 2.201, 0.0177, 1.0])
_sp.order_v = 0
cu_nurbscurve_004.use_path = True
cu_nurbscurve_004.use_path_clamp = True
cu_nurbscurve_004.fill_mode = 'FULL'
cu_nurbscurve_005 = bpy.data.curves.new('NurbsCurve.005', 'CURVE')
cu_nurbscurve_005.dimensions = '3D'
_sp = cu_nurbscurve_005.splines.new('NURBS'); _sp.points.add(3)
_sp.points.foreach_set('co', [1.5, -4.816, 0.0, 1.0, 1.5, -3.8, 0.0, 1.0, 1.5, 0.0, 0.0, 1.0, 1.5, 1.201, 0.0, 1.0])
_sp.order_v = 0
cu_nurbscurve_005.use_path = True
cu_nurbscurve_005.use_path_clamp = True
cu_nurbscurve_005.fill_mode = 'FULL'

# ---- objects
ob_empty = bpy.data.objects.new('Empty', None)
ob_curvesize3 = bpy.data.objects.new('CurveSize3', cu_nurbscurve)
ob_curvesize4 = bpy.data.objects.new('CurveSize4', cu_nurbscurve_001)
ob_curvesize5 = bpy.data.objects.new('CurveSize5', cu_nurbscurve_002)
ob_curvesized4 = bpy.data.objects.new('CurveSizeD4', cu_nurbscurve_003)
ob_diagonalsize = bpy.data.objects.new('diagonalsize', me_plane_006)
ob_plane_002 = bpy.data.objects.new('Plane.002', me_plane_007)
ob_curvesized45 = bpy.data.objects.new('CurveSizeD45', cu_nurbscurve_004)
ob_sironbridge3 = bpy.data.objects.new('sironBridge3', me_cube_013)
ob_sironbridgepillars3 = bpy.data.objects.new('SironBridgePillars3', me_cube_014)
ob_nurbscurve = bpy.data.objects.new('NurbsCurve', cu_nurbscurve_005)
ob_sironbridged3 = bpy.data.objects.new('sironBridgeD3', me_cube_001)
ob_sironbridged4 = bpy.data.objects.new('sironBridgeD4', me_cube_008)
ob_sironbridged5 = bpy.data.objects.new('sironBridgeD5', me_cube_009)
ob_sironbridge5 = bpy.data.objects.new('sironBridge5', me_cube_016)
ob_sironbridge4 = bpy.data.objects.new('sironBridge4', me_cube_017)
ob_sironbridgepillarsd4 = bpy.data.objects.new('SironBridgePillarsD4', me_cube_018)
ob_sironbridgepillars5 = bpy.data.objects.new('SironBridgePillars5', me_cube_019)
ob_sironbridgepillarsd3 = bpy.data.objects.new('SironBridgePillarsD3', me_cube_020)
ob_sironbridgepillarsd5 = bpy.data.objects.new('SironBridgePillarsD5', me_cube_021)
ob_sironbridgepillars4 = bpy.data.objects.new('SironBridgePillars4', me_cube_022)
ob_size3 = bpy.data.objects.new('size3', me_cube_002)
ob_size4 = bpy.data.objects.new('size4', me_cube_003)
ob_size5 = bpy.data.objects.new('size5', me_cube_004)
ob_sizediagonal4 = bpy.data.objects.new('sizeDiagonal4', me_cube_005)
ob_sizediagonal45 = bpy.data.objects.new('sizeDiagonal45', me_cube_006)

# ---- transforms, parenting, visibility, modifiers, constraints
ob_empty.location = (2.676, 2.519, 0.7485)
ob_empty.rotation_euler = (1.571, -0.0, -0.0)
ob_empty.empty_display_type = 'IMAGE'
ob_empty.empty_display_size = 5.0
ob_empty.lineart.crease_threshold = 0.0
ob_curvesize3.location = (0.313, 0.0, 0.0)
ob_curvesize3.rotation_euler = (0.0, 1.571, 0.0)
ob_curvesize3.lineart.crease_threshold = 0.0
ob_curvesize4.location = (0.313, 0.0, 0.0)
ob_curvesize4.rotation_euler = (0.0, 1.571, 0.0)
ob_curvesize4.lineart.crease_threshold = 0.0
ob_curvesize5.location = (0.313, 0.0, 0.0)
ob_curvesize5.rotation_euler = (0.0, 1.571, 0.0)
ob_curvesize5.lineart.crease_threshold = 0.0
ob_curvesized4.location = (0.313, 0.0, 0.0)
ob_curvesized4.rotation_euler = (0.0, 1.571, 0.0)
ob_curvesized4.lineart.crease_threshold = 0.0
ob_diagonalsize.location = (0.0, 0.0, 0.0)
ob_diagonalsize.scale = (1.0, 1.0, 1.0)
ob_diagonalsize.lineart.crease_threshold = 0.0
ob_plane_002.location = (0.0, -1.674, 0.0)
ob_plane_002.lineart.crease_threshold = 0.0
ob_curvesized45.location = (0.313, 0.0, 0.0)
ob_curvesized45.rotation_euler = (0.0, 1.571, 0.0)
ob_curvesized45.lineart.crease_threshold = 0.0
ob_sironbridge3.location = (-2.0, -2.5, 0.0)
ob_sironbridge3.lineart.crease_threshold = 0.0
_m = ob_sironbridge3.modifiers.new('Mirror', 'MIRROR')
_m.use_axis = (True, True, False)
ob_sironbridgepillars3.location = (-2.0, -2.5, 0.0)
ob_sironbridgepillars3.lineart.crease_threshold = 0.0
_m = ob_sironbridgepillars3.modifiers.new('Mirror', 'MIRROR')
_m.use_axis = (True, True, False)
ob_nurbscurve.location = (-2.0, -0.6, 0.0)
ob_nurbscurve.lineart.crease_threshold = 0.0
ob_sironbridged3.location = (-2.0, -2.537, 0.0)
ob_sironbridged3.lineart.crease_threshold = 0.0
_m = ob_sironbridged3.modifiers.new('Mirror', 'MIRROR')
_m.use_axis = (True, True, False)
ob_sironbridged4.location = (-2.0, -2.897, 0.0)
ob_sironbridged4.lineart.crease_threshold = 0.0
_m = ob_sironbridged4.modifiers.new('Mirror', 'MIRROR')
_m.use_axis = (True, True, False)
ob_sironbridged5.location = (-2.0, -3.227, 0.0)
ob_sironbridged5.lineart.crease_threshold = 0.0
_m = ob_sironbridged5.modifiers.new('Mirror', 'MIRROR')
_m.use_axis = (True, True, False)
ob_sironbridge5.location = (-2.0, -3.5, 0.0)
ob_sironbridge5.lineart.crease_threshold = 0.0
_m = ob_sironbridge5.modifiers.new('Mirror', 'MIRROR')
_m.use_axis = (True, True, False)
ob_sironbridge4.location = (-2.0, -3.0, 0.0)
ob_sironbridge4.lineart.crease_threshold = 0.0
_m = ob_sironbridge4.modifiers.new('Mirror', 'MIRROR')
_m.use_axis = (True, True, False)
ob_sironbridgepillarsd4.location = (-2.0, -2.897, 0.0)
ob_sironbridgepillarsd4.lineart.crease_threshold = 0.0
_m = ob_sironbridgepillarsd4.modifiers.new('Mirror', 'MIRROR')
_m.use_axis = (True, True, False)
ob_sironbridgepillars5.location = (-2.0, -3.5, 0.0)
ob_sironbridgepillars5.lineart.crease_threshold = 0.0
_m = ob_sironbridgepillars5.modifiers.new('Mirror', 'MIRROR')
_m.use_axis = (True, True, False)
ob_sironbridgepillarsd3.location = (-2.0, -2.537, 0.0)
ob_sironbridgepillarsd3.lineart.crease_threshold = 0.0
_m = ob_sironbridgepillarsd3.modifiers.new('Mirror', 'MIRROR')
_m.use_axis = (True, True, False)
ob_sironbridgepillarsd5.location = (-2.0, -3.227, 0.0)
ob_sironbridgepillarsd5.lineart.crease_threshold = 0.0
_m = ob_sironbridgepillarsd5.modifiers.new('Mirror', 'MIRROR')
_m.use_axis = (True, True, False)
ob_sironbridgepillars4.location = (-2.0, -3.0, 0.0)
ob_sironbridgepillars4.lineart.crease_threshold = 0.0
_m = ob_sironbridgepillars4.modifiers.new('Mirror', 'MIRROR')
_m.use_axis = (True, True, False)
ob_size3.location = (-2.411, 0.0, -1.621)
ob_size3.rotation_euler = (1.571, 1.571, 0.0)
ob_size3.lineart.crease_threshold = 0.0
ob_size4.location = (-2.411, 0.0, -1.621)
ob_size4.rotation_euler = (1.571, 1.571, 0.0)
ob_size4.lineart.crease_threshold = 0.0
ob_size5.location = (-2.411, 0.0, -1.621)
ob_size5.rotation_euler = (1.571, 1.571, 0.0)
ob_size5.lineart.crease_threshold = 0.0
ob_sizediagonal4.location = (-2.411, 0.0, -1.621)
ob_sizediagonal4.rotation_euler = (1.571, 1.571, 0.0)
ob_sizediagonal4.lineart.crease_threshold = 0.0
ob_sizediagonal45.location = (-2.411, 0.0, -1.621)
ob_sizediagonal45.rotation_euler = (1.571, 1.571, 0.0)
ob_sizediagonal45.lineart.crease_threshold = 0.0

# ---- collection membership
col_collection.objects.link(ob_empty)
col_collection.objects.link(ob_curvesize3)
col_collection.objects.link(ob_curvesize4)
col_collection.objects.link(ob_curvesize5)
col_collection.objects.link(ob_curvesized4)
col_collection.objects.link(ob_diagonalsize)
col_collection.objects.link(ob_plane_002)
col_collection.objects.link(ob_curvesized45)
col_collection.objects.link(ob_sironbridge3)
col_collection.objects.link(ob_sironbridgepillars3)
col_collection.objects.link(ob_nurbscurve)
col_collection.objects.link(ob_sironbridged3)
col_collection.objects.link(ob_sironbridged4)
col_collection.objects.link(ob_sironbridged5)
col_collection.objects.link(ob_sironbridge5)
col_collection.objects.link(ob_sironbridge4)
col_collection.objects.link(ob_sironbridgepillarsd4)
col_collection.objects.link(ob_sironbridgepillars5)
col_collection.objects.link(ob_sironbridgepillarsd3)
col_collection.objects.link(ob_sironbridgepillarsd5)
col_collection.objects.link(ob_sironbridgepillars4)
col_bool.objects.link(ob_size3)
col_bool.objects.link(ob_size4)
col_bool.objects.link(ob_size5)
col_bool.objects.link(ob_sizediagonal4)
col_bool.objects.link(ob_sizediagonal45)
def _layer_coll(name, lc=None):
    lc = lc or bpy.context.view_layer.layer_collection
    for c in lc.children:
        if c.name == name: return c
        r = _layer_coll(name, c)
        if r: return r
_layer_coll('bool').exclude = True

# ---- scene / render settings (as saved in the file)
scene.frame_start = 1; scene.frame_end = 250; scene.frame_set(0)
scene.render.engine = 'BLENDER_EEVEE_NEXT'
scene.cycles.use_denoising = False
scene.cycles.samples = 128
scene.cycles.sampling_pattern = 'TABULATED_SOBOL'
scene.cycles.use_adaptive_sampling = False
scene.cycles.use_light_tree = False
scene.view_settings.view_transform = 'Filmic'
bpy.context.view_layer.update()

# ---- added for rendering (the .blend has no active camera and no usable light): camera, sun
cam_auto = bpy.data.cameras.new('AutoCamera')
cam_auto.lens = 50.0
cam_auto.sensor_width = 36.0
cam_auto.clip_end = 1000.0
ob_auto_camera = bpy.data.objects.new('AutoCamera', cam_auto)
scene.collection.objects.link(ob_auto_camera)
ob_auto_camera.location = (20.87, -27.5659, 17.8804)
ob_auto_camera.rotation_euler = (1.09748, -7.21219e-08, 0.694738)
scene.camera = ob_auto_camera
light_auto_sun = bpy.data.lights.new('AutoSun', 'SUN')
light_auto_sun.energy = 3.0
light_auto_sun.angle = 0.0523599
ob_auto_sun = bpy.data.objects.new('AutoSun', light_auto_sun)
scene.collection.objects.link(ob_auto_sun)
ob_auto_sun.rotation_euler = (0.872665, 0.174533, 0.523599)
bpy.context.view_layer.update()
